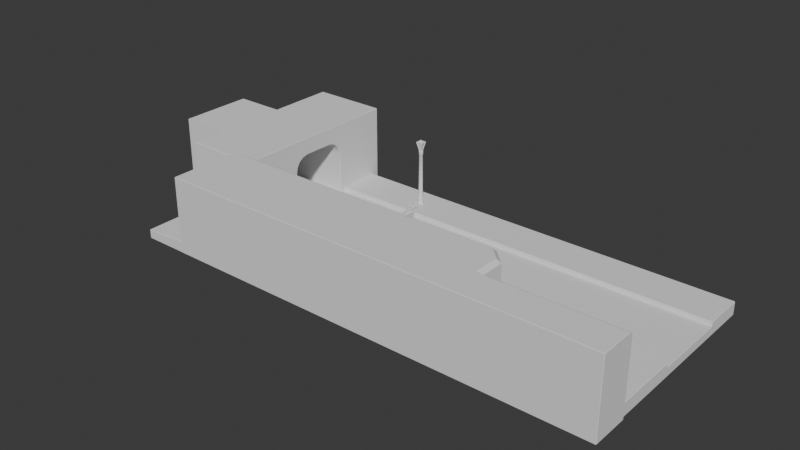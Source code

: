 # Source: Back_Alley_Blend.blend  (saved by Blender 4.4.32; exported with 4.5.12 LTS)
import bpy
from mathutils import Matrix  # noqa: F401  (used for matrix-valued properties, if any)

bpy.ops.wm.read_factory_settings(use_empty=True)
scene = bpy.context.scene
scene.name = 'Scene'

# ---- collections
col_collection = bpy.data.collections.new('Collection'); scene.collection.children.link(col_collection)
col_cutters = bpy.data.collections.new('Cutters'); scene.collection.children.link(col_cutters)
col_cutters.hide_render = True

# ---- node groups
ng_smooth_by_angle = bpy.data.node_groups.new('Smooth by Angle', 'GeometryNodeTree')
_s = ng_smooth_by_angle.interface.new_socket(name='Mesh', in_out='OUTPUT', socket_type='NodeSocketGeometry')
_s = ng_smooth_by_angle.interface.new_socket(name='Mesh', in_out='INPUT', socket_type='NodeSocketGeometry')
_s = ng_smooth_by_angle.interface.new_socket(name='Angle', in_out='INPUT', socket_type='NodeSocketFloat')
_s.subtype = 'ANGLE'
_s.default_value = 0.5236
_s.min_value = 0.0
_s.max_value = 3.142
_s.description = 'Maximum face angle for smooth edges'
_s = ng_smooth_by_angle.interface.new_socket(name='Ignore Sharpness', in_out='INPUT', socket_type='NodeSocketBool')
_s.force_non_field = True
ng_smooth_by_angle.description = 'Set the sharpness of mesh edges based on the angle between the neighboring faces'
_N = ng_smooth_by_angle.nodes; _L = ng_smooth_by_angle.links
n0 = _N.new('GeometryNodeSetShadeSmooth'); n0.name = 'Set Shade Smooth'; n0.location = (120, -80)
n0.domain = 'EDGE'
n1 = _N.new('GeometryNodeSetShadeSmooth'); n1.name = 'Set Shade Smooth.001'; n1.location = (300, -80)
n2 = _N.new('NodeGroupOutput'); n2.name = 'Group Output'; n2.location = (480, -80)
n3 = _N.new('GeometryNodeInputMeshEdgeAngle'); n3.name = 'Edge Angle'; n3.location = (-440, -240)
n4 = _N.new('NodeGroupInput'); n4.name = 'Group Input'; n4.location = (-80, -80)
n5 = _N.new('GeometryNodeInputEdgeSmooth'); n5.name = 'Is Edge Smooth'; n5.location = (-260, -120)
n6 = _N.new('GeometryNodeInputShadeSmooth'); n6.name = 'Is Shade Smooth'; n6.location = (-440, -397)
n7 = _N.new('FunctionNodeCompare'); n7.name = 'Compare'; n7.location = (-260, -260)
n7.operation = 'LESS_EQUAL'
n7.inputs[6].default_value = (0.0, 0.0, 0.0, 0.0)
n7.inputs[7].default_value = (0.0, 0.0, 0.0, 0.0)
n8 = _N.new('FunctionNodeBooleanMath'); n8.name = 'Boolean Math.001'; n8.location = (-80, -260)
n9 = _N.new('NodeGroupInput'); n9.name = 'Group Input.001'; n9.location = (-440, -329)
n10 = _N.new('NodeGroupInput'); n10.name = 'Group Input.002'; n10.location = (-259, -189)
n11 = _N.new('FunctionNodeBooleanMath'); n11.name = 'Boolean Math'; n11.location = (-80, -149)
n11.operation = 'OR'
n12 = _N.new('FunctionNodeBooleanMath'); n12.name = 'Boolean Math.002'; n12.location = (-260, -380)
n12.operation = 'OR'
n13 = _N.new('NodeGroupInput'); n13.name = 'Group Input.003'; n13.location = (-440, -460)
_L.new(n3.outputs[0], n7.inputs[0])
_L.new(n1.outputs[0], n2.inputs[0])
_L.new(n9.outputs[1], n7.inputs[1])
_L.new(n7.outputs[0], n8.inputs[0])
_L.new(n4.outputs[0], n0.inputs[0])
_L.new(n0.outputs[0], n1.inputs[0])
_L.new(n8.outputs[0], n0.inputs[2])
_L.new(n10.outputs[2], n11.inputs[1])
_L.new(n5.outputs[0], n11.inputs[0])
_L.new(n11.outputs[0], n0.inputs[1])
_L.new(n13.outputs[2], n12.inputs[1])
_L.new(n6.outputs[0], n12.inputs[0])
_L.new(n12.outputs[0], n8.inputs[1])
n2.is_active_output = True

# ---- world
world_world = bpy.data.worlds.new('World'); scene.world = world_world
world_world.use_nodes = True; world_world.node_tree.nodes.clear()
_N = world_world.node_tree.nodes; _L = world_world.node_tree.links
n0 = _N.new('ShaderNodeOutputWorld'); n0.name = 'World Output'; n0.location = (300, 300)
n1 = _N.new('ShaderNodeBackground'); n1.name = 'Background'; n1.location = (10, 300)
n1.inputs[0].default_value = (0.05088, 0.05088, 0.05088, 1.0)
_L.new(n1.outputs[0], n0.inputs[0])
n0.is_active_output = True
world_world.color = (0.05088, 0.05088, 0.05088)
world_world.sun_shadow_jitter_overblur = 0.0

# ---- meshes
me_cube_001 = bpy.data.meshes.new('Cube.001')
me_cube_001.from_pydata([(-7.259, -1.0, 0.1228), (-7.259, -1.0, -0.1228), (-7.259, 1.0, 0.1228), (-7.259, 1.0, -0.1228), (5.568, -1.0, 0.1228), (5.568, -1.0, -0.1228), (5.568, 1.0, 0.1228), (5.568, 1.0, -0.1228), (-7.259, -3.808, 0.1228), (-7.259, -3.808, -0.1228), (-7.259, 2.117, -0.1228), (-7.259, 2.117, 0.1228), (5.568, 2.117, 0.1228), (5.568, 2.117, -0.1228), (5.568, -3.808, -0.1228), (5.568, -3.808, 0.1228), (5.568, 1.0, 0.231), (-5.568, 1.0, 0.231), (-5.568, -1.0, 0.231), (5.568, -1.0, 0.231), (5.568, 2.117, 0.231), (-5.568, 2.117, 0.231), (-5.568, -3.808, 0.231), (5.568, -3.808, 0.231)], [], [(0, 2, 3, 1), (0, 18, 19, 4), (6, 4, 5, 7), (1, 9, 8, 0), (2, 0, 4, 6), (7, 5, 1, 3), (11, 12, 13, 10), (15, 8, 9, 14), (7, 13, 12, 6), (12, 20, 16, 6), (5, 14, 9, 1), (4, 15, 14, 5), (3, 10, 13, 7), (2, 11, 10, 3), (18, 22, 23, 19), (16, 20, 21, 17), (6, 16, 17, 2), (4, 19, 23, 15), (8, 22, 18, 0), (15, 23, 22, 8), (2, 17, 21, 11), (11, 21, 20, 12)])
me_cube_001.polygons.foreach_set('use_smooth', [True] * 22)
_k = set([(0, 2), (0, 4), (0, 18), (1, 3), (1, 9), (2, 6), (2, 17), (3, 10), (4, 6), (4, 19), (5, 7), (5, 14), (6, 16), (7, 13), (8, 9), (8, 22), (9, 14), (10, 11), (10, 13), (11, 21), (12, 13), (12, 20), (14, 15), (15, 23), (16, 17), (16, 20), (17, 21), (18, 19), (18, 22), (19, 23), (20, 21), (22, 23)])
me_cube_001.attributes.new('sharp_edge', 'BOOLEAN', 'EDGE').data.foreach_set('value', [ (min(e.vertices), max(e.vertices)) in _k for e in me_cube_001.edges])
_k = {(0, 2): 1.0, (1, 3): 1.0, (2, 6): 1.0, (4, 6): 1.0, (5, 7): 1.0, (0, 4): 1.0, (8, 9): 1.0, (10, 11): 1.0, (10, 13): 1.0, (12, 13): 1.0, (14, 15): 1.0, (9, 14): 1.0, (1, 9): 1.0, (7, 13): 1.0, (5, 14): 1.0, (3, 10): 1.0, (16, 17): 1.0, (18, 19): 1.0, (20, 21): 1.0, (22, 23): 1.0, (18, 22): 1.0, (19, 23): 1.0, (16, 20): 1.0, (17, 21): 1.0, (6, 16): 1.0, (12, 20): 1.0, (4, 19): 1.0, (0, 18): 1.0, (2, 17): 1.0, (15, 23): 1.0, (8, 22): 1.0, (11, 21): 1.0}
me_cube_001.attributes.new('crease_edge', 'FLOAT', 'EDGE').data.foreach_set('value', [_k.get((min(e.vertices), max(e.vertices)), 0.0) for e in me_cube_001.edges])
_uv = me_cube_001.uv_layers.new(name='UVMap')
_uv.uv.foreach_set('vector', [0.9465, 0.6437, 0.9465, 0.7895, 0.9644, 0.7895, 0.9644, 0.6437, 0.9849, 0.002394, 0.977, 0.1257, 0.977, 0.9375, 0.9849, 0.9375, 0.9544, 0.08381, 0.9544, 0.2296, 0.9723, 0.2296, 0.9723, 0.08381, 0.9644, 0.6437, 0.9644, 0.4391, 0.9465, 0.4391, 0.9465, 0.6437, 0.6485, 0.9372, 0.7943, 0.9372, 0.7943, 0.002394, 0.6485, 0.002394, 0.08381, 0.9375, 0.2296, 0.9375, 0.2296, 0.002394, 0.08381, 0.002394, 0.8932, 0.002394, 0.8932, 0.9375, 0.9111, 0.9375, 0.9111, 0.002394, 0.9238, 0.002394, 0.9238, 0.9375, 0.9417, 0.9375, 0.9417, 0.002394, 0.9723, 0.08381, 0.9723, 0.002394, 0.9544, 0.002394, 0.9544, 0.08381, 0.9544, 0.002394, 0.9465, 0.002394, 0.9465, 0.08381, 0.9544, 0.08381, 0.2296, 0.9375, 0.4343, 0.9375, 0.4343, 0.002394, 0.2296, 0.002394, 0.9544, 0.2296, 0.9544, 0.4343, 0.9723, 0.4343, 0.9723, 0.2296, 0.08381, 0.002394, 0.002394, 0.002394, 0.002394, 0.9375, 0.08381, 0.9375, 0.9465, 0.7895, 0.9465, 0.871, 0.9644, 0.871, 0.9644, 0.7895, 0.4391, 0.8139, 0.6437, 0.8139, 0.6437, 0.002394, 0.4391, 0.002394, 0.8805, 0.002394, 0.7991, 0.002394, 0.7991, 0.8139, 0.8805, 0.8139, 0.9976, 0.002394, 0.9897, 0.002394, 0.9897, 0.8141, 0.9976, 0.9375, 0.9544, 0.2296, 0.9465, 0.2296, 0.9465, 0.4343, 0.9544, 0.4343, 0.6437, 0.9374, 0.6437, 0.8139, 0.4391, 0.8139, 0.4391, 0.9374, 0.9238, 0.002394, 0.9159, 0.002394, 0.9159, 0.8141, 0.9238, 0.9375, 0.8805, 0.9374, 0.8805, 0.8139, 0.7991, 0.8139, 0.7991, 0.9374, 0.8932, 0.002394, 0.8853, 0.1257, 0.8853, 0.9375, 0.8932, 0.9375])
me_cube_001.update()
me_cube_003 = bpy.data.meshes.new('Cube.003')
me_cube_003.from_pydata([(-5.739, -4.065, 0.09749), (-5.739, -4.065, 2.097), (-5.739, -2.065, 0.09749), (5.739, -4.065, 0.09749), (5.739, -4.065, 2.097), (5.739, -3.072, 0.09749), (2.395, -3.072, 0.09749), (2.029, -2.065, 0.09749), (2.395, -2.43, 0.09749), (-5.739, -2.162, 2.097), (-5.739, -2.065, 2.0), (2.297, -3.169, 2.097), (2.395, -3.072, 2.0), (5.739, -3.072, 2.0), (5.739, -3.169, 2.097), (2.297, -2.47, 2.097), (2.395, -2.43, 2.0), (1.989, -2.162, 2.097), (2.029, -2.065, 2.0)], [], [(2, 10, 18, 7), (2, 7, 8, 6, 5, 3, 0), (3, 4, 1, 0), (6, 12, 13, 5), (5, 13, 14, 4, 3), (16, 8, 7, 18), (12, 6, 8, 16), (0, 1, 9, 10, 2), (11, 14, 13, 12), (17, 15, 16, 18), (12, 16, 15, 11), (18, 10, 9, 17), (14, 11, 15, 17, 9, 1, 4)])
me_cube_003.polygons.foreach_set('use_smooth', [True] * 13)
_k = set([(0, 1), (0, 2), (0, 3), (1, 4), (1, 9), (2, 7), (2, 10), (3, 4), (3, 5), (4, 14), (5, 6), (5, 13), (6, 8), (6, 12), (7, 8), (7, 18), (8, 16), (9, 10), (9, 17), (10, 18), (11, 12), (11, 14), (11, 15), (12, 13), (12, 16), (13, 14), (15, 16), (15, 17), (16, 18), (17, 18)])
me_cube_003.attributes.new('sharp_edge', 'BOOLEAN', 'EDGE').data.foreach_set('value', [ (min(e.vertices), max(e.vertices)) in _k for e in me_cube_003.edges])
_k = {(0, 2): 1.0, (0, 1): 1.0, (3, 4): 1.0, (0, 3): 1.0, (1, 4): 1.0, (5, 6): 1.0, (3, 5): 1.0, (7, 8): 1.0, (6, 8): 1.0, (2, 7): 1.0, (11, 12): 1.0, (11, 14): 1.0, (13, 14): 1.0, (12, 13): 1.0, (17, 18): 1.0, (15, 17): 1.0, (15, 16): 1.0, (16, 18): 1.0, (12, 16): 1.0, (11, 15): 1.0, (10, 18): 1.0, (9, 10): 1.0, (9, 17): 1.0, (4, 14): 1.0, (1, 9): 1.0, (2, 10): 1.0, (7, 18): 1.0, (6, 12): 1.0, (5, 13): 1.0, (8, 16): 1.0}
me_cube_003.attributes.new('crease_edge', 'FLOAT', 'EDGE').data.foreach_set('value', [_k.get((min(e.vertices), max(e.vertices)), 0.0) for e in me_cube_003.edges])
_uv = me_cube_003.uv_layers.new(name='UVMap')
_uv.uv.foreach_set('vector', [0.375, 0.25, 0.6128, 0.25, 0.6128, 0.4192, 0.375, 0.4192, 0.125, 0.5, 0.2942, 0.5, 0.3022, 0.5457, 0.3022, 0.6259, 0.375, 0.6259, 0.375, 0.75, 0.125, 0.75, 0.375, 0.75, 0.625, 0.75, 0.625, 1.0, 0.375, 1.0, 0.0, 0.0, 0.0, 0.0, 0.0, 0.0, 0.0, 0.0, 0.375, 0.6259, 0.6128, 0.6259, 0.625, 0.6381, 0.625, 0.75, 0.375, 0.75, 0.6128, 0.4272, 0.375, 0.4272, 0.375, 0.4192, 0.6128, 0.4192, 0.0, 0.0, 0.0, 0.0, 0.0, 0.0, 0.0, 0.0, 0.375, 0.0, 0.625, 0.0, 0.625, 0.2378, 0.6128, 0.25, 0.375, 0.25, 0.7, 0.6381, 0.625, 0.6381, 0.625, 0.6259, 0.6978, 0.6259, 0.7067, 0.5122, 0.7, 0.5507, 0.6978, 0.5457, 0.7058, 0.5, 0.6978, 0.6259, 0.6978, 0.5457, 0.7, 0.5507, 0.7, 0.6381, 0.7058, 0.5, 0.875, 0.5, 0.875, 0.5122, 0.7067, 0.5122, 0.625, 0.6381, 0.7, 0.6381, 0.7, 0.5507, 0.7067, 0.5122, 0.875, 0.5122, 0.875, 0.75, 0.625, 0.75])
me_cube_003.update()
me_cylinder = bpy.data.meshes.new('Cylinder')
me_cylinder.from_pydata([(2.884, -2.366, 0.2297), (2.884, -2.326, 0.744), (2.98, -2.392, 0.2297), (3.0, -2.357, 0.744), (3.049, -2.462, 0.2297), (3.084, -2.442, 0.744), (3.075, -2.557, 0.2297), (3.115, -2.557, 0.744), (3.049, -2.652, 0.2297), (3.084, -2.672, 0.744), (2.98, -2.722, 0.2297), (3.0, -2.757, 0.744), (2.884, -2.747, 0.2297), (2.884, -2.787, 0.744), (2.789, -2.722, 0.2297), (2.769, -2.757, 0.744), (2.719, -2.652, 0.2297), (2.685, -2.672, 0.744), (2.694, -2.557, 0.2297), (2.654, -2.557, 0.744), (2.719, -2.462, 0.2297), (2.685, -2.442, 0.744), (2.789, -2.392, 0.2297), (2.769, -2.357, 0.744), (3.013, -2.334, 0.744), (2.884, -2.3, 0.744), (3.107, -2.428, 0.744), (3.141, -2.557, 0.744), (3.107, -2.685, 0.744), (3.013, -2.78, 0.744), (2.884, -2.814, 0.744), (2.756, -2.78, 0.744), (2.662, -2.685, 0.744), (2.627, -2.557, 0.744), (2.662, -2.428, 0.744), (2.756, -2.334, 0.744), (2.966, -2.415, 0.2499), (2.884, -2.393, 0.2499), (3.026, -2.475, 0.2499), (3.048, -2.557, 0.2499), (3.026, -2.639, 0.2499), (2.966, -2.698, 0.2499), (2.884, -2.72, 0.2499), (2.803, -2.698, 0.2499), (2.743, -2.639, 0.2499), (2.721, -2.557, 0.2499), (2.743, -2.475, 0.2499), (2.803, -2.415, 0.2499)], [], [(0, 25, 24, 2), (2, 24, 26, 4), (4, 26, 27, 6), (6, 27, 28, 8), (8, 28, 29, 10), (10, 29, 30, 12), (12, 30, 31, 14), (14, 31, 32, 16), (16, 32, 33, 18), (18, 33, 34, 20), (15, 13, 42, 43), (20, 34, 35, 22), (22, 35, 25, 0), (0, 2, 4, 6, 8, 10, 12, 14, 16, 18, 20, 22), (1, 3, 24, 25), (3, 5, 26, 24), (5, 7, 27, 26), (7, 9, 28, 27), (9, 11, 29, 28), (11, 13, 30, 29), (13, 15, 31, 30), (15, 17, 32, 31), (17, 19, 33, 32), (19, 21, 34, 33), (21, 23, 35, 34), (23, 1, 25, 35), (36, 37, 47, 46, 45, 44, 43, 42, 41, 40, 39, 38), (9, 7, 39, 40), (23, 21, 46, 47), (3, 1, 37, 36), (17, 15, 43, 44), (11, 9, 40, 41), (1, 23, 47, 37), (5, 3, 36, 38), (19, 17, 44, 45), (13, 11, 41, 42), (7, 5, 38, 39), (21, 19, 45, 46)])
_uv = me_cylinder.uv_layers.new(name='UVMap')
_uv.uv.foreach_set('vector', [1.0, 0.5, 1.0, 1.0, 0.9167, 1.0, 0.9167, 0.5, 0.9167, 0.5, 0.9167, 1.0, 0.8333, 1.0, 0.8333, 0.5, 0.8333, 0.5, 0.8333, 1.0, 0.75, 1.0, 0.75, 0.5, 0.75, 0.5, 0.75, 1.0, 0.6667, 1.0, 0.6667, 0.5, 0.6667, 0.5, 0.6667, 1.0, 0.5833, 1.0, 0.5833, 0.5, 0.5833, 0.5, 0.5833, 1.0, 0.5, 1.0, 0.5, 0.5, 0.5, 0.5, 0.5, 1.0, 0.4167, 1.0, 0.4167, 0.5, 0.4167, 0.5, 0.4167, 1.0, 0.3333, 1.0, 0.3333, 0.5, 0.3333, 0.5, 0.3333, 1.0, 0.25, 1.0, 0.25, 0.5, 0.25, 0.5, 0.25, 1.0, 0.1667, 1.0, 0.1667, 0.5, 0.1424, 0.06364, 0.25, 0.0348, 0.25, 0.0348, 0.1424, 0.06364, 0.1667, 0.5, 0.1667, 1.0, 0.08333, 1.0, 0.08333, 0.5, 0.08333, 0.5, 0.08333, 1.0, 7.451e-08, 1.0, 7.451e-08, 0.5, 0.75, 0.49, 0.87, 0.4578, 0.9578, 0.37, 0.99, 0.25, 0.9578, 0.13, 0.87, 0.04215, 0.75, 0.01, 0.63, 0.04215, 0.5422, 0.13, 0.51, 0.25, 0.5422, 0.37, 0.63, 0.4578, 0.25, 0.4652, 0.3576, 0.4364, 0.37, 0.4578, 0.25, 0.49, 0.3576, 0.4364, 0.4364, 0.3576, 0.4578, 0.37, 0.37, 0.4578, 0.4364, 0.3576, 0.4652, 0.25, 0.49, 0.25, 0.4578, 0.37, 0.4652, 0.25, 0.4364, 0.1424, 0.4578, 0.13, 0.49, 0.25, 0.4364, 0.1424, 0.3576, 0.06364, 0.37, 0.04215, 0.4578, 0.13, 0.3576, 0.06364, 0.25, 0.0348, 0.25, 0.01, 0.37, 0.04215, 0.25, 0.0348, 0.1424, 0.06364, 0.13, 0.04215, 0.25, 0.01, 0.1424, 0.06364, 0.06364, 0.1424, 0.04215, 0.13, 0.13, 0.04215, 0.06364, 0.1424, 0.0348, 0.25, 0.01, 0.25, 0.04215, 0.13, 0.0348, 0.25, 0.06364, 0.3576, 0.04215, 0.37, 0.01, 0.25, 0.06364, 0.3576, 0.1424, 0.4364, 0.13, 0.4578, 0.04215, 0.37, 0.1424, 0.4364, 0.25, 0.4652, 0.25, 0.49, 0.13, 0.4578, 0.3576, 0.4364, 0.25, 0.4652, 0.1424, 0.4364, 0.06364, 0.3576, 0.0348, 0.25, 0.06364, 0.1424, 0.1424, 0.06364, 0.25, 0.0348, 0.3576, 0.06364, 0.4364, 0.1424, 0.4652, 0.25, 0.4364, 0.3576, 0.4364, 0.1424, 0.4652, 0.25, 0.4652, 0.25, 0.4364, 0.1424, 0.1424, 0.4364, 0.06364, 0.3576, 0.06364, 0.3576, 0.1424, 0.4364, 0.3576, 0.4364, 0.25, 0.4652, 0.25, 0.4652, 0.3576, 0.4364, 0.06364, 0.1424, 0.1424, 0.06364, 0.1424, 0.06364, 0.06364, 0.1424, 0.3576, 0.06364, 0.4364, 0.1424, 0.4364, 0.1424, 0.3576, 0.06364, 0.25, 0.4652, 0.1424, 0.4364, 0.1424, 0.4364, 0.25, 0.4652, 0.4364, 0.3576, 0.3576, 0.4364, 0.3576, 0.4364, 0.4364, 0.3576, 0.0348, 0.25, 0.06364, 0.1424, 0.06364, 0.1424, 0.0348, 0.25, 0.25, 0.0348, 0.3576, 0.06364, 0.3576, 0.06364, 0.25, 0.0348, 0.4652, 0.25, 0.4364, 0.3576, 0.4364, 0.3576, 0.4652, 0.25, 0.06364, 0.3576, 0.0348, 0.25, 0.0348, 0.25, 0.06364, 0.3576])
me_cylinder.update()
me_cylinder_001 = bpy.data.meshes.new('Cylinder.001')
me_cylinder_001.from_pydata([(2.884, -2.308, 0.7497), (2.884, -2.308, 0.779), (3.009, -2.341, 0.7497), (3.009, -2.341, 0.779), (3.1, -2.433, 0.7497), (3.1, -2.433, 0.779), (3.133, -2.557, 0.7497), (3.133, -2.557, 0.779), (3.1, -2.682, 0.7497), (3.1, -2.682, 0.779), (3.009, -2.773, 0.7497), (3.009, -2.773, 0.779), (2.884, -2.806, 0.7497), (2.884, -2.806, 0.779), (2.76, -2.773, 0.7497), (2.76, -2.773, 0.779), (2.669, -2.682, 0.7497), (2.669, -2.682, 0.779), (2.635, -2.557, 0.7497), (2.635, -2.557, 0.779), (2.669, -2.433, 0.7497), (2.669, -2.433, 0.779), (2.76, -2.341, 0.7497), (2.76, -2.341, 0.779), (2.896, -2.537, 0.8087), (2.884, -2.533, 0.8087), (2.905, -2.545, 0.8087), (2.908, -2.557, 0.8087), (2.905, -2.569, 0.8087), (2.896, -2.578, 0.8087), (2.884, -2.581, 0.8087), (2.873, -2.578, 0.8087), (2.864, -2.569, 0.8087), (2.861, -2.557, 0.8087), (2.864, -2.545, 0.8087), (2.873, -2.537, 0.8087), (2.974, -2.402, 0.8087), (2.884, -2.378, 0.8087), (3.039, -2.468, 0.8087), (3.063, -2.557, 0.8087), (3.039, -2.646, 0.8087), (2.974, -2.712, 0.8087), (2.884, -2.736, 0.8087), (2.795, -2.712, 0.8087), (2.73, -2.646, 0.8087), (2.706, -2.557, 0.8087), (2.73, -2.468, 0.8087), (2.795, -2.402, 0.8087)], [], [(0, 1, 3, 2), (2, 3, 5, 4), (4, 5, 7, 6), (6, 7, 9, 8), (8, 9, 11, 10), (10, 11, 13, 12), (12, 13, 15, 14), (14, 15, 17, 16), (16, 17, 19, 18), (18, 19, 21, 20), (5, 3, 36, 38), (20, 21, 23, 22), (22, 23, 1, 0), (0, 2, 4, 6, 8, 10, 12, 14, 16, 18, 20, 22), (24, 25, 35, 34, 33, 32, 31, 30, 29, 28, 27, 26), (21, 19, 45, 46), (19, 17, 44, 45), (17, 15, 43, 44), (15, 13, 42, 43), (13, 11, 41, 42), (11, 9, 40, 41), (9, 7, 39, 40), (1, 23, 47, 37), (3, 1, 37, 36), (7, 5, 38, 39), (23, 21, 46, 47), (25, 24, 36, 37), (24, 26, 38, 36), (26, 27, 39, 38), (27, 28, 40, 39), (28, 29, 41, 40), (29, 30, 42, 41), (30, 31, 43, 42), (31, 32, 44, 43), (32, 33, 45, 44), (33, 34, 46, 45), (34, 35, 47, 46), (35, 25, 37, 47)])
_uv = me_cylinder_001.uv_layers.new(name='UVMap')
_uv.uv.foreach_set('vector', [1.0, 0.5, 1.0, 1.0, 0.9167, 1.0, 0.9167, 0.5, 0.9167, 0.5, 0.9167, 1.0, 0.8333, 1.0, 0.8333, 0.5, 0.8333, 0.5, 0.8333, 1.0, 0.75, 1.0, 0.75, 0.5, 0.75, 0.5, 0.75, 1.0, 0.6667, 1.0, 0.6667, 0.5, 0.6667, 0.5, 0.6667, 1.0, 0.5833, 1.0, 0.5833, 0.5, 0.5833, 0.5, 0.5833, 1.0, 0.5, 1.0, 0.5, 0.5, 0.5, 0.5, 0.5, 1.0, 0.4167, 1.0, 0.4167, 0.5, 0.4167, 0.5, 0.4167, 1.0, 0.3333, 1.0, 0.3333, 0.5, 0.3333, 0.5, 0.3333, 1.0, 0.25, 1.0, 0.25, 0.5, 0.25, 0.5, 0.25, 1.0, 0.1667, 1.0, 0.1667, 0.5, 0.8333, 1.0, 0.9167, 1.0, 0.9167, 1.0, 0.8333, 1.0, 0.1667, 0.5, 0.1667, 1.0, 0.08333, 1.0, 0.08333, 0.5, 0.08333, 0.5, 0.08333, 1.0, 7.451e-08, 1.0, 7.451e-08, 0.5, 0.75, 0.49, 0.87, 0.4578, 0.9578, 0.37, 0.99, 0.25, 0.9578, 0.13, 0.87, 0.04215, 0.75, 0.01, 0.63, 0.04215, 0.5422, 0.13, 0.51, 0.25, 0.5422, 0.37, 0.63, 0.4578, 0.2659, 0.2775, 0.25, 0.2818, 0.2341, 0.2775, 0.2225, 0.2659, 0.2182, 0.25, 0.2225, 0.2341, 0.2341, 0.2225, 0.25, 0.2182, 0.2659, 0.2225, 0.2775, 0.2341, 0.2818, 0.25, 0.2775, 0.2659, 0.1667, 1.0, 0.25, 1.0, 0.25, 1.0, 0.1667, 1.0, 0.25, 1.0, 0.3333, 1.0, 0.3333, 1.0, 0.25, 1.0, 0.3333, 1.0, 0.4167, 1.0, 0.4167, 1.0, 0.3333, 1.0, 0.4167, 1.0, 0.5, 1.0, 0.5, 1.0, 0.4167, 1.0, 0.5, 1.0, 0.5833, 1.0, 0.5833, 1.0, 0.5, 1.0, 0.5833, 1.0, 0.6667, 1.0, 0.6667, 1.0, 0.5833, 1.0, 0.6667, 1.0, 0.75, 1.0, 0.75, 1.0, 0.6667, 1.0, 7.451e-08, 1.0, 0.08333, 1.0, 0.08333, 1.0, 7.451e-08, 1.0, 0.9167, 1.0, 1.0, 1.0, 1.0, 1.0, 0.9167, 1.0, 0.75, 1.0, 0.8333, 1.0, 0.8333, 1.0, 0.75, 1.0, 0.08333, 1.0, 0.1667, 1.0, 0.1667, 1.0, 0.08333, 1.0, 0.25, 0.2818, 0.2659, 0.2775, 0.37, 0.4578, 0.25, 0.49, 0.2659, 0.2775, 0.2775, 0.2659, 0.4578, 0.37, 0.37, 0.4578, 0.2775, 0.2659, 0.2818, 0.25, 0.49, 0.25, 0.4578, 0.37, 0.2818, 0.25, 0.2775, 0.2341, 0.4578, 0.13, 0.49, 0.25, 0.2775, 0.2341, 0.2659, 0.2225, 0.37, 0.04215, 0.4578, 0.13, 0.2659, 0.2225, 0.25, 0.2182, 0.25, 0.01, 0.37, 0.04215, 0.25, 0.2182, 0.2341, 0.2225, 0.13, 0.04215, 0.25, 0.01, 0.2341, 0.2225, 0.2225, 0.2341, 0.04215, 0.13, 0.13, 0.04215, 0.2225, 0.2341, 0.2182, 0.25, 0.01, 0.25, 0.04215, 0.13, 0.2182, 0.25, 0.2225, 0.2659, 0.04215, 0.37, 0.01, 0.25, 0.2225, 0.2659, 0.2341, 0.2775, 0.13, 0.4578, 0.04215, 0.37, 0.2341, 0.2775, 0.25, 0.2818, 0.25, 0.49, 0.13, 0.4578])
me_cylinder_001.update()
me_cube_002 = bpy.data.meshes.new('Cube.002')
me_cube_002.from_pydata([(-7.036, -2.339, 0.07975), (-7.036, -2.339, 2.08), (-7.036, 2.339, 0.07975), (-7.036, 2.339, 2.08), (-5.036, -2.339, 0.07975), (-5.036, -2.339, 2.08), (-5.036, 2.339, 0.07975), (-5.036, 2.339, 2.08)], [], [(0, 1, 3, 2), (2, 3, 7, 6), (6, 7, 5, 4), (4, 5, 1, 0), (2, 6, 4, 0), (7, 3, 1, 5)])
me_cube_002.polygons.foreach_set('use_smooth', [True] * 6)
_k = set([(0, 1), (0, 2), (0, 4), (1, 3), (1, 5), (2, 3), (2, 6), (3, 7), (4, 5), (4, 6), (5, 7), (6, 7)])
me_cube_002.attributes.new('sharp_edge', 'BOOLEAN', 'EDGE').data.foreach_set('value', [ (min(e.vertices), max(e.vertices)) in _k for e in me_cube_002.edges])
_k = {(0, 2): 1.0, (0, 1): 1.0, (1, 3): 1.0, (2, 3): 1.0, (2, 6): 1.0, (3, 7): 1.0, (6, 7): 1.0, (4, 6): 1.0, (5, 7): 1.0, (4, 5): 1.0, (0, 4): 1.0, (1, 5): 1.0}
me_cube_002.attributes.new('crease_edge', 'FLOAT', 'EDGE').data.foreach_set('value', [_k.get((min(e.vertices), max(e.vertices)), 0.0) for e in me_cube_002.edges])
_uv = me_cube_002.uv_layers.new(name='UVMap')
_uv.uv.foreach_set('vector', [0.375, 0.0, 0.625, 0.0, 0.625, 0.25, 0.375, 0.25, 0.375, 0.25, 0.625, 0.25, 0.625, 0.5, 0.375, 0.5, 0.375, 0.5, 0.625, 0.5, 0.625, 0.75, 0.375, 0.75, 0.375, 0.75, 0.625, 0.75, 0.625, 1.0, 0.375, 1.0, 0.125, 0.5, 0.375, 0.5, 0.375, 0.75, 0.125, 0.75, 0.625, 0.5, 0.875, 0.5, 0.875, 0.75, 0.625, 0.75])
me_cube_002.update()
me_cylinder_002 = bpy.data.meshes.new('Cylinder.002')
me_cylinder_002.from_pydata([(-1.002, -0.9975, 1.699), (-1.002, -2.196, 1.699), (-0.9868, -0.9975, 1.695), (-0.9868, -2.196, 1.695), (-0.9759, -0.9975, 1.684), (-0.9759, -2.196, 1.684), (-0.9719, -0.9975, 1.669), (-0.9719, -2.196, 1.669), (-0.9759, -0.9975, 1.654), (-0.9759, -2.196, 1.654), (-0.9868, -0.9975, 1.643), (-0.9868, -2.196, 1.643), (-1.002, -0.9975, 1.639), (-1.002, -2.196, 1.639), (-1.017, -0.9975, 1.643), (-1.017, -2.196, 1.643), (-1.028, -0.9975, 1.654), (-1.028, -2.196, 1.654), (-1.032, -0.9975, 1.669), (-1.032, -2.196, 1.669), (-1.028, -0.9975, 1.684), (-1.028, -2.196, 1.684), (-1.017, -0.9975, 1.695), (-1.017, -2.196, 1.695), (-1.002, -0.9865, 1.711), (-0.9809, -0.9865, 1.705), (-0.9656, -0.9865, 1.69), (-0.96, -0.9865, 1.669), (-0.9656, -0.9865, 1.648), (-0.9809, -0.9865, 1.633), (-1.002, -0.9865, 1.627), (-1.023, -0.9865, 1.633), (-1.038, -0.9865, 1.648), (-1.043, -0.9865, 1.669), (-1.038, -0.9865, 1.69), (-1.023, -0.9865, 1.705), (-1.002, -0.9594, 1.711), (-0.9809, -0.9594, 1.705), (-0.9656, -0.9594, 1.69), (-0.96, -0.9594, 1.669), (-0.9656, -0.9594, 1.648), (-0.9809, -0.9594, 1.633), (-1.002, -0.9594, 1.627), (-1.023, -0.9594, 1.633), (-1.038, -0.9594, 1.648), (-1.043, -0.9594, 1.669), (-1.038, -0.9594, 1.69), (-1.023, -0.9594, 1.705), (-1.002, -0.9391, 1.694), (-0.9891, -0.9391, 1.691), (-0.9798, -0.9391, 1.682), (-0.9764, -0.9391, 1.669), (-0.9798, -0.9391, 1.656), (-0.9891, -0.9391, 1.647), (-1.002, -0.9391, 1.644), (-1.014, -0.9391, 1.647), (-1.024, -0.9391, 1.656), (-1.027, -0.9391, 1.669), (-1.024, -0.9391, 1.682), (-1.014, -0.9391, 1.691)], [], [(0, 1, 3, 2), (2, 3, 5, 4), (4, 5, 7, 6), (6, 7, 9, 8), (8, 9, 11, 10), (10, 11, 13, 12), (12, 13, 15, 14), (14, 15, 17, 16), (16, 17, 19, 18), (18, 19, 21, 20), (3, 1, 23, 21, 19, 17, 15, 13, 11, 9, 7, 5), (20, 21, 23, 22), (22, 23, 1, 0), (20, 22, 35, 34), (26, 27, 39, 38), (2, 4, 26, 25), (18, 20, 34, 33), (16, 18, 33, 32), (14, 16, 32, 31), (12, 14, 31, 30), (10, 12, 30, 29), (8, 10, 29, 28), (6, 8, 28, 27), (22, 0, 24, 35), (0, 2, 25, 24), (4, 6, 27, 26), (41, 42, 54, 53), (33, 34, 46, 45), (30, 31, 43, 42), (27, 28, 40, 39), (34, 35, 47, 46), (24, 25, 37, 36), (31, 32, 44, 43), (28, 29, 41, 40), (35, 24, 36, 47), (25, 26, 38, 37), (32, 33, 45, 44), (29, 30, 42, 41), (48, 49, 50, 51, 52, 53, 54, 55, 56, 57, 58, 59), (38, 39, 51, 50), (45, 46, 58, 57), (42, 43, 55, 54), (39, 40, 52, 51), (46, 47, 59, 58), (36, 37, 49, 48), (43, 44, 56, 55), (40, 41, 53, 52), (47, 36, 48, 59), (37, 38, 50, 49), (44, 45, 57, 56)])
me_cylinder_002.polygons.foreach_set('use_smooth', [True] * 50)
_k = set([(0, 1), (0, 2), (0, 22), (1, 3), (1, 23), (2, 4), (3, 5), (4, 6), (5, 7), (6, 7), (6, 8), (7, 9), (8, 10), (9, 11), (10, 12), (11, 13), (12, 13), (12, 14), (13, 15), (14, 16), (15, 17), (16, 18), (17, 19), (18, 19), (18, 20), (19, 21), (20, 22), (21, 23), (24, 25), (24, 35), (24, 36), (25, 26), (25, 37), (26, 27), (27, 28), (27, 39), (28, 29), (28, 40), (29, 30), (30, 31), (30, 42), (31, 32), (32, 33), (32, 44), (33, 34), (34, 35), (34, 46), (36, 37), (36, 47), (37, 38), (38, 39), (39, 40), (40, 41), (41, 42), (42, 43), (43, 44), (44, 45), (45, 46), (46, 47)])
me_cylinder_002.attributes.new('sharp_edge', 'BOOLEAN', 'EDGE').data.foreach_set('value', [ (min(e.vertices), max(e.vertices)) in _k for e in me_cylinder_002.edges])
_k = {(0, 2): 1.0, (1, 3): 1.0, (0, 1): 1.0, (2, 4): 1.0, (3, 5): 1.0, (4, 6): 1.0, (5, 7): 1.0, (6, 7): 1.0, (6, 8): 1.0, (7, 9): 1.0, (8, 10): 1.0, (9, 11): 1.0, (10, 12): 1.0, (11, 13): 1.0, (12, 13): 1.0, (12, 14): 1.0, (13, 15): 1.0, (14, 16): 1.0, (15, 17): 1.0, (16, 18): 1.0, (17, 19): 1.0, (18, 19): 1.0, (18, 20): 1.0, (19, 21): 1.0, (20, 22): 1.0, (21, 23): 1.0, (0, 22): 1.0, (1, 23): 1.0, (24, 25): 1.0, (25, 26): 1.0, (26, 27): 1.0, (27, 28): 1.0, (28, 29): 1.0, (29, 30): 1.0, (30, 31): 1.0, (31, 32): 1.0, (32, 33): 1.0, (33, 34): 1.0, (34, 35): 1.0, (24, 35): 1.0, (36, 37): 1.0, (37, 38): 1.0, (38, 39): 1.0, (39, 40): 1.0, (40, 41): 1.0, (41, 42): 1.0, (42, 43): 1.0, (43, 44): 1.0, (44, 45): 1.0, (45, 46): 1.0, (46, 47): 1.0, (36, 47): 1.0, (27, 39): 1.0, (34, 46): 1.0, (30, 42): 1.0, (28, 40): 1.0, (25, 37): 1.0, (24, 36): 1.0, (32, 44): 1.0}
me_cylinder_002.attributes.new('crease_edge', 'FLOAT', 'EDGE').data.foreach_set('value', [_k.get((min(e.vertices), max(e.vertices)), 0.0) for e in me_cylinder_002.edges])
_uv = me_cylinder_002.uv_layers.new(name='UVMap')
_uv.uv.foreach_set('vector', [1.0, 0.5, 1.0, 1.0, 0.9167, 1.0, 0.9167, 0.5, 0.9167, 0.5, 0.9167, 1.0, 0.8333, 1.0, 0.8333, 0.5, 0.8333, 0.5, 0.8333, 1.0, 0.75, 1.0, 0.75, 0.5, 0.75, 0.5, 0.75, 1.0, 0.6667, 1.0, 0.6667, 0.5, 0.6667, 0.5, 0.6667, 1.0, 0.5833, 1.0, 0.5833, 0.5, 0.5833, 0.5, 0.5833, 1.0, 0.5, 1.0, 0.5, 0.5, 0.5, 0.5, 0.5, 1.0, 0.4167, 1.0, 0.4167, 0.5, 0.4167, 0.5, 0.4167, 1.0, 0.3333, 1.0, 0.3333, 0.5, 0.3333, 0.5, 0.3333, 1.0, 0.25, 1.0, 0.25, 0.5, 0.25, 0.5, 0.25, 1.0, 0.1667, 1.0, 0.1667, 0.5, 0.37, 0.4578, 0.25, 0.49, 0.13, 0.4578, 0.04215, 0.37, 0.01, 0.25, 0.04215, 0.13, 0.13, 0.04215, 0.25, 0.01, 0.37, 0.04215, 0.4578, 0.13, 0.49, 0.25, 0.4578, 0.37, 0.1667, 0.5, 0.1667, 1.0, 0.08333, 1.0, 0.08333, 0.5, 0.08333, 0.5, 0.08333, 1.0, 7.451e-08, 1.0, 7.451e-08, 0.5, 0.1667, 0.5, 0.08333, 0.5, 0.08333, 0.5, 0.1667, 0.5, 0.8333, 0.5, 0.75, 0.5, 0.75, 0.5, 0.8333, 0.5, 0.9167, 0.5, 0.8333, 0.5, 0.8333, 0.5, 0.9167, 0.5, 0.25, 0.5, 0.1667, 0.5, 0.1667, 0.5, 0.25, 0.5, 0.3333, 0.5, 0.25, 0.5, 0.25, 0.5, 0.3333, 0.5, 0.4167, 0.5, 0.3333, 0.5, 0.3333, 0.5, 0.4167, 0.5, 0.5, 0.5, 0.4167, 0.5, 0.4167, 0.5, 0.5, 0.5, 0.5833, 0.5, 0.5, 0.5, 0.5, 0.5, 0.5833, 0.5, 0.6667, 0.5, 0.5833, 0.5, 0.5833, 0.5, 0.6667, 0.5, 0.75, 0.5, 0.6667, 0.5, 0.6667, 0.5, 0.75, 0.5, 0.08333, 0.5, 7.451e-08, 0.5, 7.451e-08, 0.5, 0.08333, 0.5, 1.0, 0.5, 0.9167, 0.5, 0.9167, 0.5, 1.0, 0.5, 0.8333, 0.5, 0.75, 0.5, 0.75, 0.5, 0.8333, 0.5, 0.5833, 0.5, 0.5, 0.5, 0.5, 0.5, 0.5833, 0.5, 0.25, 0.5, 0.1667, 0.5, 0.1667, 0.5, 0.25, 0.5, 0.5, 0.5, 0.4167, 0.5, 0.4167, 0.5, 0.5, 0.5, 0.75, 0.5, 0.6667, 0.5, 0.6667, 0.5, 0.75, 0.5, 0.1667, 0.5, 0.08333, 0.5, 0.08333, 0.5, 0.1667, 0.5, 1.0, 0.5, 0.9167, 0.5, 0.9167, 0.5, 1.0, 0.5, 0.4167, 0.5, 0.3333, 0.5, 0.3333, 0.5, 0.4167, 0.5, 0.6667, 0.5, 0.5833, 0.5, 0.5833, 0.5, 0.6667, 0.5, 0.08333, 0.5, 7.451e-08, 0.5, 7.451e-08, 0.5, 0.08333, 0.5, 0.9167, 0.5, 0.8333, 0.5, 0.8333, 0.5, 0.9167, 0.5, 0.3333, 0.5, 0.25, 0.5, 0.25, 0.5, 0.3333, 0.5, 0.5833, 0.5, 0.5, 0.5, 0.5, 0.5, 0.5833, 0.5, 0.75, 0.49, 0.87, 0.4578, 0.9578, 0.37, 0.99, 0.25, 0.9578, 0.13, 0.87, 0.04215, 0.75, 0.01, 0.63, 0.04215, 0.5422, 0.13, 0.51, 0.25, 0.5422, 0.37, 0.63, 0.4578, 0.8333, 0.5, 0.75, 0.5, 0.75, 0.5, 0.8333, 0.5, 0.25, 0.5, 0.1667, 0.5, 0.1667, 0.5, 0.25, 0.5, 0.5, 0.5, 0.4167, 0.5, 0.4167, 0.5, 0.5, 0.5, 0.75, 0.5, 0.6667, 0.5, 0.6667, 0.5, 0.75, 0.5, 0.1667, 0.5, 0.08333, 0.5, 0.08333, 0.5, 0.1667, 0.5, 1.0, 0.5, 0.9167, 0.5, 0.9167, 0.5, 1.0, 0.5, 0.4167, 0.5, 0.3333, 0.5, 0.3333, 0.5, 0.4167, 0.5, 0.6667, 0.5, 0.5833, 0.5, 0.5833, 0.5, 0.6667, 0.5, 0.08333, 0.5, 7.451e-08, 0.5, 7.451e-08, 0.5, 0.08333, 0.5, 0.9167, 0.5, 0.8333, 0.5, 0.8333, 0.5, 0.9167, 0.5, 0.3333, 0.5, 0.25, 0.5, 0.25, 0.5, 0.3333, 0.5])
me_cylinder_002.update()
me_cube_004 = bpy.data.meshes.new('Cube.004')
me_cube_004.from_pydata([(-1.018, -1.935, 1.23), (-1.018, -1.935, 1.555), (-1.018, -1.089, 1.23), (-1.018, -1.089, 1.555), (-0.9772, -1.935, 1.23), (-0.9772, -1.935, 1.555), (-0.9772, -1.089, 1.23), (-0.9772, -1.089, 1.555), (-1.018, -1.063, 1.204), (-1.018, -1.961, 1.204), (-1.018, -1.961, 1.58), (-1.018, -1.063, 1.58), (-0.9772, -1.063, 1.58), (-0.9772, -1.063, 1.204), (-0.9772, -1.961, 1.204), (-0.9772, -1.961, 1.58), (-1.009, -1.089, 1.23), (-1.009, -1.935, 1.23), (-1.009, -1.935, 1.555), (-1.009, -1.089, 1.555), (-0.9857, -1.089, 1.555), (-0.9857, -1.089, 1.23), (-0.9857, -1.935, 1.23), (-0.9857, -1.935, 1.555)], [], [(0, 1, 18, 17), (8, 11, 12, 13), (3, 2, 16, 19), (14, 15, 10, 9), (8, 13, 14, 9), (12, 11, 10, 15), (0, 2, 8, 9), (1, 0, 9, 10), (3, 1, 10, 11), (2, 3, 11, 8), (7, 6, 13, 12), (6, 4, 14, 13), (5, 7, 12, 15), (4, 5, 15, 14), (17, 18, 19, 16), (21, 20, 23, 22), (7, 5, 23, 20), (6, 7, 20, 21), (1, 3, 19, 18), (2, 0, 17, 16), (5, 4, 22, 23), (4, 6, 21, 22)])
me_cube_004.polygons.foreach_set('use_smooth', [True] * 22)
_k = set([(0, 1), (0, 2), (0, 17), (1, 3), (1, 18), (2, 3), (2, 16), (3, 19), (4, 5), (4, 6), (4, 22), (5, 7), (5, 23), (6, 7), (6, 21), (7, 20), (8, 9), (8, 11), (8, 13), (9, 10), (9, 14), (10, 11), (10, 15), (11, 12), (12, 13), (12, 15), (13, 14), (14, 15), (16, 17), (16, 19), (17, 18), (18, 19), (20, 21), (20, 23), (21, 22), (22, 23)])
me_cube_004.attributes.new('sharp_edge', 'BOOLEAN', 'EDGE').data.foreach_set('value', [ (min(e.vertices), max(e.vertices)) in _k for e in me_cube_004.edges])
_k = {(8, 9): 1.0, (9, 10): 1.0, (10, 11): 1.0, (8, 11): 1.0, (8, 13): 1.0, (11, 12): 1.0, (12, 13): 1.0, (13, 14): 1.0, (12, 15): 1.0, (14, 15): 1.0, (9, 14): 1.0, (10, 15): 1.0, (0, 2): 1.0, (0, 1): 1.0, (1, 3): 1.0, (2, 3): 1.0, (6, 7): 1.0, (4, 6): 1.0, (5, 7): 1.0, (4, 5): 1.0, (16, 17): 1.0, (17, 18): 1.0, (18, 19): 1.0, (16, 19): 1.0, (20, 21): 1.0, (21, 22): 1.0, (20, 23): 1.0, (22, 23): 1.0, (2, 16): 1.0, (3, 19): 1.0, (1, 18): 1.0, (0, 17): 1.0, (5, 23): 1.0, (7, 20): 1.0, (6, 21): 1.0, (4, 22): 1.0}
me_cube_004.attributes.new('crease_edge', 'FLOAT', 'EDGE').data.foreach_set('value', [_k.get((min(e.vertices), max(e.vertices)), 0.0) for e in me_cube_004.edges])
_uv = me_cube_004.uv_layers.new(name='UVMap')
_uv.uv.foreach_set('vector', [0.3919, 0.007082, 0.6081, 0.007082, 0.6081, 0.007082, 0.3919, 0.007082, 0.375, 0.25, 0.625, 0.25, 0.625, 0.5, 0.375, 0.5, 0.6081, 0.2429, 0.3919, 0.2429, 0.3919, 0.2429, 0.6081, 0.2429, 0.375, 0.75, 0.625, 0.75, 0.625, 1.0, 0.375, 1.0, 0.125, 0.5, 0.375, 0.5, 0.375, 0.75, 0.125, 0.75, 0.625, 0.5, 0.875, 0.5, 0.875, 0.75, 0.625, 0.75, 0.3919, 0.007082, 0.3919, 0.2429, 0.375, 0.25, 0.375, 0.0, 0.6081, 0.007082, 0.3919, 0.007082, 0.375, 0.0, 0.625, 0.0, 0.6081, 0.2429, 0.6081, 0.007082, 0.625, 0.0, 0.625, 0.25, 0.3919, 0.2429, 0.6081, 0.2429, 0.625, 0.25, 0.375, 0.25, 0.6081, 0.5071, 0.3919, 0.5071, 0.375, 0.5, 0.625, 0.5, 0.3919, 0.5071, 0.3919, 0.7429, 0.375, 0.75, 0.375, 0.5, 0.6081, 0.7429, 0.6081, 0.5071, 0.625, 0.5, 0.625, 0.75, 0.3919, 0.7429, 0.6081, 0.7429, 0.625, 0.75, 0.375, 0.75, 0.3919, 0.007082, 0.6081, 0.007082, 0.6081, 0.2429, 0.3919, 0.2429, 0.3919, 0.5071, 0.6081, 0.5071, 0.6081, 0.7429, 0.3919, 0.7429, 0.6081, 0.5071, 0.6081, 0.7429, 0.6081, 0.7429, 0.6081, 0.5071, 0.3919, 0.5071, 0.6081, 0.5071, 0.6081, 0.5071, 0.3919, 0.5071, 0.6081, 0.007082, 0.6081, 0.2429, 0.6081, 0.2429, 0.6081, 0.007082, 0.3919, 0.2429, 0.3919, 0.007082, 0.3919, 0.007082, 0.3919, 0.2429, 0.6081, 0.7429, 0.3919, 0.7429, 0.3919, 0.7429, 0.6081, 0.7429, 0.3919, 0.7429, 0.3919, 0.5071, 0.3919, 0.5071, 0.3919, 0.7429])
me_cube_004.update()
me_cube_005 = bpy.data.meshes.new('Cube.005')
me_cube_005.from_pydata([(0.6903, -2.336, 0.6258), (0.6903, -2.336, 1.572), (0.6341, -2.336, 0.6258), (0.6341, -2.336, 1.572), (0.6903, -2.336, 1.074), (0.6903, -2.336, 1.124), (0.6341, -2.336, 1.124), (0.6341, -2.336, 1.074), (1.121, -2.336, 1.074), (1.121, -2.336, 1.124), (0.2029, -2.336, 1.124), (0.2029, -2.336, 1.074), (0.6903, -2.113, 0.6258), (0.6763, -2.099, 0.6258), (0.6763, -2.099, 1.572), (0.6903, -2.113, 1.572), (0.648, -2.099, 0.6258), (0.6341, -2.113, 0.6258), (0.6341, -2.113, 1.572), (0.648, -2.099, 1.572), (0.6763, -2.099, 1.11), (0.6903, -2.113, 1.124), (0.6903, -2.113, 1.074), (0.6763, -2.099, 1.088), (0.6341, -2.113, 1.124), (0.648, -2.099, 1.11), (0.648, -2.099, 1.088), (0.6341, -2.113, 1.074), (1.121, -2.113, 1.124), (1.121, -2.099, 1.11), (1.121, -2.099, 1.088), (1.121, -2.113, 1.074), (0.2029, -2.099, 1.11), (0.2029, -2.113, 1.124), (0.2029, -2.113, 1.074), (0.2029, -2.099, 1.088)], [], [(17, 27, 7, 2), (5, 1, 15, 21), (20, 23, 30, 29), (6, 3, 1, 5), (18, 19, 14, 15, 1, 3), (20, 14, 19, 25), (2, 7, 4, 0), (7, 6, 5, 4), (24, 18, 3, 6), (22, 4, 8, 31), (12, 13, 16, 17, 2, 0), (5, 21, 28, 9), (13, 23, 26, 16), (8, 9, 28, 29, 30, 31), (34, 35, 32, 33, 10, 11), (7, 27, 34, 11), (6, 7, 11, 10), (24, 6, 10, 33), (26, 25, 32, 35), (23, 20, 25, 26), (4, 5, 9, 8), (23, 13, 12, 22), (27, 17, 16, 26), (14, 20, 21, 15), (18, 24, 25, 19), (26, 35, 34, 27), (20, 29, 28, 21), (32, 25, 24, 33), (30, 23, 22, 31), (0, 4, 22, 12)])
_uv = me_cube_005.uv_layers.new(name='UVMap')
_uv.uv.foreach_set('vector', [0.375, 0.5147, 0.4583, 0.5147, 0.4583, 0.75, 0.375, 0.75, 0.5417, 0.0, 0.625, 0.0, 0.625, 0.2353, 0.5417, 0.2353, 0.5182, 0.25, 0.4818, 0.25, 0.4818, 0.25, 0.5182, 0.25, 0.5417, 0.75, 0.625, 0.75, 0.625, 1.0, 0.5417, 1.0, 0.625, 0.5147, 0.687, 0.5, 0.813, 0.5, 0.875, 0.5147, 0.875, 0.75, 0.625, 0.75, 0.5391, 0.312, 0.625, 0.312, 0.625, 0.438, 0.5391, 0.438, 0.375, 0.75, 0.4583, 0.75, 0.4583, 1.0, 0.375, 1.0, 0.4583, 0.75, 0.5417, 0.75, 0.5417, 1.0, 0.4583, 1.0, 0.5417, 0.5147, 0.625, 0.5147, 0.625, 0.75, 0.5417, 0.75, 0.4583, 0.2353, 0.4583, 0.0, 0.4583, 0.0, 0.4583, 0.2353, 0.125, 0.5147, 0.187, 0.5, 0.313, 0.5, 0.375, 0.5147, 0.375, 0.75, 0.125, 0.75, 0.5417, 0.0, 0.5417, 0.2353, 0.5417, 0.2353, 0.5417, 0.0, 0.375, 0.312, 0.4609, 0.312, 0.4609, 0.438, 0.375, 0.438, 0.4583, 0.0, 0.5417, 0.0, 0.5417, 0.2353, 0.5182, 0.25, 0.4818, 0.25, 0.4583, 0.2353, 0.4583, 0.5147, 0.4818, 0.5, 0.5182, 0.5, 0.5417, 0.5147, 0.5417, 0.75, 0.4583, 0.75, 0.4583, 0.75, 0.4583, 0.5147, 0.4583, 0.5147, 0.4583, 0.75, 0.5417, 0.75, 0.4583, 0.75, 0.4583, 0.75, 0.5417, 0.75, 0.5417, 0.5147, 0.5417, 0.75, 0.5417, 0.75, 0.5417, 0.5147, 0.4818, 0.5, 0.5182, 0.5, 0.5182, 0.5, 0.4818, 0.5, 0.4818, 0.312, 0.5182, 0.312, 0.5182, 0.438, 0.4818, 0.438, 0.4583, 1.0, 0.5417, 1.0, 0.5417, 1.0, 0.4583, 1.0, 0.4609, 0.312, 0.375, 0.312, 0.375, 0.2353, 0.4583, 0.2353, 0.4583, 0.5147, 0.375, 0.5147, 0.375, 0.438, 0.4609, 0.438, 0.625, 0.312, 0.5391, 0.312, 0.5417, 0.2353, 0.625, 0.2353, 0.625, 0.5147, 0.5417, 0.5147, 0.5391, 0.438, 0.625, 0.438, 0.4818, 0.5, 0.4818, 0.5, 0.4583, 0.5147, 0.4583, 0.5147, 0.5182, 0.25, 0.5182, 0.25, 0.5417, 0.2353, 0.5417, 0.2353, 0.5182, 0.5, 0.5182, 0.5, 0.5417, 0.5147, 0.5417, 0.5147, 0.4818, 0.25, 0.4818, 0.25, 0.4583, 0.2353, 0.4583, 0.2353, 0.375, 0.0, 0.4583, 0.0, 0.4583, 0.2353, 0.375, 0.2353])
me_cube_005.update()
me_cube_006 = bpy.data.meshes.new('Cube.006')
me_cube_006.from_pydata([(-8.881, -0.9736, -0.1957), (-8.881, -0.9736, 1.804), (-8.881, 1.026, -0.1957), (-8.881, 1.026, 1.804), (-6.881, -0.9736, -0.1957), (-6.881, -0.9736, 1.804), (-6.881, 1.026, -0.1957), (-6.881, 1.026, 1.804)], [], [(0, 1, 3, 2), (2, 3, 7, 6), (6, 7, 5, 4), (4, 5, 1, 0), (2, 6, 4, 0), (7, 3, 1, 5)])
_uv = me_cube_006.uv_layers.new(name='UVMap')
_uv.uv.foreach_set('vector', [0.375, 0.0, 0.625, 0.0, 0.625, 0.25, 0.375, 0.25, 0.375, 0.25, 0.625, 0.25, 0.625, 0.5, 0.375, 0.5, 0.375, 0.5, 0.625, 0.5, 0.625, 0.75, 0.375, 0.75, 0.375, 0.75, 0.625, 0.75, 0.625, 1.0, 0.375, 1.0, 0.125, 0.5, 0.375, 0.5, 0.375, 0.75, 0.125, 0.75, 0.625, 0.5, 0.875, 0.5, 0.875, 0.75, 0.625, 0.75])
me_cube_006.update()
me_cube_007 = bpy.data.meshes.new('Cube.007')
me_cube_007.from_pydata([(-2.908, 1.482, 1.74), (-2.955, 1.435, 1.949), (-2.908, 1.566, 1.74), (-2.955, 1.614, 1.949), (-2.824, 1.482, 1.74), (-2.777, 1.435, 1.949), (-2.824, 1.566, 1.74), (-2.777, 1.614, 1.949), (-2.881, 1.509, 1.981), (-2.881, 1.539, 1.981), (-2.851, 1.539, 1.981), (-2.851, 1.509, 1.981), (-2.87, 1.52, 2.004), (-2.87, 1.528, 2.004), (-2.862, 1.528, 2.004), (-2.862, 1.52, 2.004), (-2.912, 1.494, 1.755), (-2.952, 1.454, 1.934), (-2.952, 1.594, 1.934), (-2.912, 1.554, 1.755), (-2.896, 1.57, 1.755), (-2.936, 1.61, 1.934), (-2.796, 1.61, 1.934), (-2.836, 1.57, 1.755), (-2.82, 1.554, 1.755), (-2.78, 1.594, 1.934), (-2.78, 1.454, 1.934), (-2.82, 1.494, 1.755), (-2.836, 1.479, 1.755), (-2.796, 1.438, 1.934), (-2.936, 1.438, 1.934), (-2.896, 1.479, 1.755), (-2.903, 1.494, 1.757), (-2.943, 1.454, 1.936), (-2.903, 1.554, 1.757), (-2.943, 1.594, 1.936), (-2.936, 1.601, 1.936), (-2.896, 1.561, 1.757), (-2.836, 1.561, 1.757), (-2.796, 1.601, 1.936), (-2.789, 1.594, 1.936), (-2.829, 1.554, 1.757), (-2.829, 1.494, 1.757), (-2.789, 1.454, 1.936), (-2.796, 1.447, 1.936), (-2.836, 1.487, 1.757), (-2.896, 1.487, 1.757), (-2.936, 1.447, 1.936), (-2.865, 1.611, 0.2123), (-2.865, 1.611, 0.2606), (-2.822, 1.6, 0.2123), (-2.822, 1.6, 0.2606), (-2.79, 1.568, 0.2123), (-2.79, 1.568, 0.2606), (-2.779, 1.525, 0.2123), (-2.779, 1.525, 0.2606), (-2.79, 1.482, 0.2123), (-2.79, 1.482, 0.2606), (-2.822, 1.451, 0.2123), (-2.822, 1.451, 0.2606), (-2.865, 1.439, 0.2123), (-2.865, 1.439, 0.2606), (-2.908, 1.451, 0.2123), (-2.908, 1.451, 0.2606), (-2.939, 1.482, 0.2123), (-2.939, 1.482, 0.2606), (-2.951, 1.525, 0.2123), (-2.951, 1.525, 0.2606), (-2.939, 1.568, 0.2123), (-2.939, 1.568, 0.2606), (-2.908, 1.6, 0.2123), (-2.908, 1.6, 0.2606), (-2.828, 1.589, 0.2821), (-2.865, 1.598, 0.2821), (-2.801, 1.562, 0.2821), (-2.792, 1.525, 0.2821), (-2.801, 1.488, 0.2821), (-2.828, 1.462, 0.2821), (-2.865, 1.452, 0.2821), (-2.902, 1.462, 0.2821), (-2.928, 1.488, 0.2821), (-2.938, 1.525, 0.2821), (-2.928, 1.562, 0.2821), (-2.902, 1.589, 0.2821), (-2.834, 1.471, 0.355), (-2.834, 1.471, 0.3674), (-2.811, 1.494, 0.355), (-2.811, 1.494, 0.3674), (-2.802, 1.525, 0.355), (-2.802, 1.525, 0.3674), (-2.811, 1.556, 0.355), (-2.811, 1.556, 0.3674), (-2.865, 1.588, 0.3674), (-2.865, 1.588, 0.355), (-2.834, 1.579, 0.355), (-2.834, 1.579, 0.3674), (-2.838, 1.478, 0.4439), (-2.838, 1.479, 0.4545), (-2.818, 1.498, 0.4439), (-2.819, 1.498, 0.4545), (-2.811, 1.525, 0.4439), (-2.812, 1.525, 0.4545), (-2.818, 1.552, 0.4439), (-2.819, 1.552, 0.4545), (-2.865, 1.578, 0.4545), (-2.865, 1.579, 0.4439), (-2.838, 1.572, 0.4439), (-2.838, 1.571, 0.4545), (-2.828, 1.589, 0.3674), (-2.828, 1.589, 0.355), (-2.865, 1.598, 0.355), (-2.865, 1.598, 0.3674), (-2.801, 1.562, 0.3674), (-2.801, 1.562, 0.355), (-2.792, 1.525, 0.3674), (-2.792, 1.525, 0.355), (-2.801, 1.488, 0.3674), (-2.801, 1.488, 0.355), (-2.828, 1.462, 0.3674), (-2.828, 1.462, 0.355), (-2.865, 1.452, 0.3674), (-2.865, 1.452, 0.355), (-2.902, 1.462, 0.3674), (-2.902, 1.462, 0.355), (-2.928, 1.488, 0.3674), (-2.928, 1.488, 0.355), (-2.938, 1.525, 0.3674), (-2.938, 1.525, 0.355), (-2.928, 1.562, 0.3674), (-2.928, 1.562, 0.355), (-2.902, 1.589, 0.3674), (-2.902, 1.589, 0.355), (-2.865, 1.463, 0.3674), (-2.865, 1.463, 0.355), (-2.896, 1.471, 0.3674), (-2.896, 1.471, 0.355), (-2.919, 1.494, 0.3674), (-2.919, 1.494, 0.355), (-2.927, 1.525, 0.3674), (-2.927, 1.525, 0.355), (-2.919, 1.556, 0.3674), (-2.919, 1.556, 0.355), (-2.896, 1.579, 0.3674), (-2.896, 1.579, 0.355), (-2.837, 1.573, 0.5468), (-2.865, 1.58, 0.5468), (-2.817, 1.553, 0.5468), (-2.81, 1.525, 0.5468), (-2.817, 1.498, 0.5468), (-2.837, 1.477, 0.5468), (-2.865, 1.47, 0.5468), (-2.892, 1.477, 0.5468), (-2.912, 1.498, 0.5468), (-2.92, 1.525, 0.5468), (-2.912, 1.553, 0.5468), (-2.892, 1.573, 0.5468), (-2.834, 1.579, 0.4551), (-2.833, 1.579, 0.4445), (-2.865, 1.588, 0.4445), (-2.865, 1.587, 0.4551), (-2.811, 1.556, 0.4551), (-2.81, 1.556, 0.4445), (-2.803, 1.525, 0.4551), (-2.802, 1.525, 0.4445), (-2.811, 1.494, 0.4551), (-2.81, 1.494, 0.4445), (-2.834, 1.471, 0.4551), (-2.833, 1.471, 0.4445), (-2.865, 1.463, 0.4551), (-2.865, 1.462, 0.4445), (-2.896, 1.471, 0.4551), (-2.896, 1.471, 0.4445), (-2.919, 1.494, 0.4551), (-2.919, 1.494, 0.4445), (-2.927, 1.525, 0.4551), (-2.928, 1.525, 0.4445), (-2.919, 1.556, 0.4551), (-2.919, 1.556, 0.4445), (-2.896, 1.579, 0.4551), (-2.896, 1.579, 0.4445), (-2.865, 1.472, 0.4545), (-2.865, 1.471, 0.4439), (-2.892, 1.479, 0.4545), (-2.892, 1.478, 0.4439), (-2.911, 1.498, 0.4545), (-2.912, 1.498, 0.4439), (-2.918, 1.525, 0.4545), (-2.919, 1.525, 0.4439), (-2.911, 1.552, 0.4545), (-2.912, 1.552, 0.4439), (-2.892, 1.571, 0.4545), (-2.892, 1.572, 0.4439), (-2.84, 1.568, 1.604), (-2.865, 1.574, 1.604), (-2.822, 1.55, 1.604), (-2.815, 1.525, 1.604), (-2.822, 1.5, 1.604), (-2.84, 1.482, 1.604), (-2.865, 1.476, 1.604), (-2.89, 1.482, 1.604), (-2.908, 1.5, 1.604), (-2.914, 1.525, 1.604), (-2.908, 1.55, 1.604), (-2.89, 1.568, 1.604), (-2.835, 1.577, 1.615), (-2.865, 1.585, 1.615), (-2.813, 1.555, 1.615), (-2.805, 1.525, 1.615), (-2.813, 1.495, 1.615), (-2.835, 1.473, 1.615), (-2.865, 1.465, 1.615), (-2.895, 1.473, 1.615), (-2.917, 1.495, 1.615), (-2.925, 1.525, 1.615), (-2.917, 1.555, 1.615), (-2.895, 1.577, 1.615), (-2.835, 1.577, 1.714), (-2.865, 1.585, 1.714), (-2.813, 1.555, 1.714), (-2.805, 1.525, 1.714), (-2.813, 1.495, 1.714), (-2.835, 1.473, 1.714), (-2.865, 1.465, 1.714), (-2.895, 1.473, 1.714), (-2.917, 1.495, 1.714), (-2.925, 1.525, 1.714), (-2.917, 1.555, 1.714), (-2.895, 1.577, 1.714), (-2.843, 1.562, 1.722), (-2.865, 1.568, 1.722), (-2.827, 1.547, 1.722), (-2.822, 1.525, 1.722), (-2.827, 1.503, 1.722), (-2.843, 1.488, 1.722), (-2.865, 1.482, 1.722), (-2.887, 1.488, 1.722), (-2.902, 1.503, 1.722), (-2.908, 1.525, 1.722), (-2.902, 1.547, 1.722), (-2.887, 1.562, 1.722), (-2.849, 1.553, 1.755), (-2.865, 1.557, 1.755), (-2.837, 1.541, 1.755), (-2.833, 1.525, 1.755), (-2.837, 1.509, 1.755), (-2.849, 1.497, 1.755), (-2.865, 1.493, 1.755), (-2.881, 1.497, 1.755), (-2.893, 1.509, 1.755), (-2.897, 1.525, 1.755), (-2.893, 1.541, 1.755), (-2.881, 1.553, 1.755)], [], [(22, 23, 38, 39), (25, 26, 43, 40), (18, 19, 34, 35), (31, 28, 45, 46), (2, 6, 4, 0), (5, 7, 10, 11), (8, 11, 15, 12), (3, 1, 8, 9), (1, 5, 11, 8), (7, 3, 9, 10), (14, 13, 12, 15), (10, 9, 13, 14), (11, 10, 14, 15), (9, 8, 12, 13), (0, 1, 17, 16), (1, 3, 18, 17), (3, 2, 19, 18), (2, 0, 16, 19), (2, 3, 21, 20), (3, 7, 22, 21), (7, 6, 23, 22), (6, 2, 20, 23), (6, 7, 25, 24), (7, 5, 26, 25), (5, 4, 27, 26), (4, 6, 24, 27), (4, 5, 29, 28), (5, 1, 30, 29), (1, 0, 31, 30), (0, 4, 28, 31), (32, 33, 35, 34), (37, 36, 39, 38), (41, 40, 43, 42), (45, 44, 47, 46), (29, 30, 47, 44), (26, 27, 42, 43), (30, 31, 46, 47), (16, 17, 33, 32), (20, 21, 36, 37), (19, 16, 32, 34), (24, 25, 40, 41), (23, 20, 37, 38), (28, 29, 44, 45), (17, 18, 35, 33), (27, 24, 41, 42), (21, 22, 39, 36), (48, 49, 51, 50), (50, 51, 53, 52), (52, 53, 55, 54), (54, 55, 57, 56), (56, 57, 59, 58), (58, 59, 61, 60), (60, 61, 63, 62), (62, 63, 65, 64), (64, 65, 67, 66), (66, 67, 69, 68), (59, 57, 76, 77), (68, 69, 71, 70), (70, 71, 49, 48), (48, 50, 52, 54, 56, 58, 60, 62, 64, 66, 68, 70), (166, 164, 148, 149), (57, 55, 75, 76), (49, 71, 83, 73), (51, 49, 73, 72), (55, 53, 74, 75), (71, 69, 82, 83), (53, 51, 72, 74), (69, 67, 81, 82), (67, 65, 80, 81), (65, 63, 79, 80), (63, 61, 78, 79), (61, 59, 77, 78), (172, 170, 151, 152), (106, 105, 104, 107), (174, 172, 152, 153), (168, 166, 149, 150), (94, 93, 92, 95), (108, 111, 158, 157), (176, 174, 153, 154), (78, 77, 119, 121), (164, 162, 147, 148), (72, 73, 110, 109), (178, 176, 154, 155), (170, 168, 150, 151), (130, 128, 177, 179), (75, 74, 113, 115), (82, 81, 127, 129), (79, 78, 121, 123), (76, 75, 115, 117), (83, 82, 129, 131), (74, 72, 109, 113), (80, 79, 123, 125), (77, 76, 117, 119), (73, 83, 131, 110), (162, 160, 146, 147), (81, 80, 125, 127), (108, 112, 91, 95), (130, 111, 92, 142), (123, 121, 133, 135), (113, 109, 94, 90), (124, 126, 138, 136), (114, 116, 87, 89), (110, 131, 143, 93), (127, 125, 137, 139), (117, 115, 88, 86), (128, 130, 142, 140), (118, 120, 132, 85), (111, 108, 95, 92), (160, 156, 144, 146), (90, 94, 95, 91), (88, 90, 91, 89), (86, 88, 89, 87), (84, 86, 87, 85), (133, 84, 85, 132), (135, 133, 132, 134), (137, 135, 134, 136), (139, 137, 136, 138), (141, 139, 138, 140), (143, 141, 140, 142), (93, 143, 142, 92), (120, 122, 134, 132), (119, 117, 86, 84), (129, 127, 139, 141), (116, 118, 85, 87), (126, 128, 140, 138), (115, 113, 90, 88), (125, 123, 135, 137), (109, 110, 93, 94), (112, 114, 89, 91), (122, 124, 136, 134), (121, 119, 84, 133), (131, 129, 141, 143), (147, 146, 194, 195), (112, 108, 157, 161), (124, 122, 171, 173), (118, 116, 165, 167), (111, 130, 179, 158), (159, 178, 155, 145), (126, 124, 173, 175), (120, 118, 167, 169), (114, 112, 161, 163), (128, 126, 175, 177), (122, 120, 169, 171), (116, 114, 163, 165), (173, 171, 183, 185), (163, 161, 102, 100), (174, 176, 188, 186), (164, 166, 97, 99), (177, 175, 187, 189), (167, 165, 98, 96), (168, 170, 182, 180), (156, 160, 103, 107), (178, 159, 104, 190), (171, 169, 181, 183), (161, 157, 106, 102), (172, 174, 186, 184), (156, 159, 145, 144), (102, 106, 107, 103), (100, 102, 103, 101), (98, 100, 101, 99), (96, 98, 99, 97), (181, 96, 97, 180), (183, 181, 180, 182), (185, 183, 182, 184), (187, 185, 184, 186), (189, 187, 186, 188), (191, 189, 188, 190), (105, 191, 190, 104), (157, 158, 105, 106), (160, 162, 101, 103), (170, 172, 184, 182), (169, 167, 96, 181), (179, 177, 189, 191), (159, 156, 107, 104), (166, 168, 180, 97), (176, 178, 190, 188), (165, 163, 100, 98), (175, 173, 185, 187), (158, 179, 191, 105), (162, 164, 99, 101), (199, 198, 210, 211), (154, 153, 201, 202), (151, 150, 198, 199), (148, 147, 195, 196), (155, 154, 202, 203), (144, 145, 193, 192), (152, 151, 199, 200), (149, 148, 196, 197), (145, 155, 203, 193), (146, 144, 192, 194), (153, 152, 200, 201), (150, 149, 197, 198), (211, 210, 222, 223), (196, 195, 207, 208), (203, 202, 214, 215), (192, 193, 205, 204), (200, 199, 211, 212), (197, 196, 208, 209), (193, 203, 215, 205), (194, 192, 204, 206), (201, 200, 212, 213), (198, 197, 209, 210), (195, 194, 206, 207), (202, 201, 213, 214), (226, 225, 237, 238), (208, 207, 219, 220), (215, 214, 226, 227), (204, 205, 217, 216), (212, 211, 223, 224), (209, 208, 220, 221), (205, 215, 227, 217), (206, 204, 216, 218), (213, 212, 224, 225), (210, 209, 221, 222), (207, 206, 218, 219), (214, 213, 225, 226), (231, 230, 242, 243), (223, 222, 234, 235), (220, 219, 231, 232), (227, 226, 238, 239), (216, 217, 229, 228), (224, 223, 235, 236), (221, 220, 232, 233), (217, 227, 239, 229), (218, 216, 228, 230), (225, 224, 236, 237), (222, 221, 233, 234), (219, 218, 230, 231), (240, 241, 251, 250, 249, 248, 247, 246, 245, 244, 243, 242), (238, 237, 249, 250), (235, 234, 246, 247), (232, 231, 243, 244), (239, 238, 250, 251), (228, 229, 241, 240), (236, 235, 247, 248), (233, 232, 244, 245), (229, 239, 251, 241), (230, 228, 240, 242), (237, 236, 248, 249), (234, 233, 245, 246)])
me_cube_007.polygons.foreach_set('use_smooth', [0, 0, 0, 0, 0, 0, 0, 0, 0, 0, 0, 0, 0, 0, 0, 0, 0, 0, 0, 0, 0, 0, 0, 0, 0, 0, 0, 0, 0, 0, 0, 0, 0, 0, 0, 0, 0, 0, 0, 0, 0, 0, 0, 0, 0, 0, 1, 1, 1, 1, 1, 1, 1, 1, 1, 1, 1, 1, 1, 1, 1, 1, 1, 1, 1, 1, 1, 1, 1, 1, 1, 1, 1, 1, 1, 1, 1, 1, 1, 1, 1, 1, 1, 1, 1, 1, 1, 1, 1, 1, 1, 1, 1, 1, 1, 1, 1, 1, 1, 1, 1, 1, 1, 1, 1, 1, 1, 1, 1, 1, 1, 1, 1, 1, 1, 1, 1, 1, 1, 1, 1, 1, 1, 1, 1, 1, 1, 1, 1, 1, 1, 1, 1, 1, 1, 1, 1, 1, 1, 1, 1, 1, 1, 1, 1, 1, 1, 1, 1, 1, 1, 1, 1, 1, 1, 1, 1, 1, 1, 1, 1, 1, 1, 1, 1, 1, 1, 1, 1, 1, 1, 1, 1, 1, 1, 1, 1, 1, 1, 1, 1, 1, 1, 1, 1, 1, 1, 1, 1, 1, 1, 1, 1, 1, 1, 1, 1, 1, 1, 1, 1, 1, 1, 1, 1, 1, 1, 1, 1, 1, 1, 1, 1, 1, 1, 1, 1, 1, 1, 1, 1, 1, 1, 1, 1, 1, 1, 1, 1, 1, 1, 1, 1, 1, 1, 1, 1, 1, 1, 1])
_k = set([(48, 49), (48, 50), (48, 70), (50, 52), (52, 54), (54, 55), (54, 56), (56, 58), (58, 60), (60, 61), (60, 62), (62, 64), (64, 66), (66, 67), (66, 68), (68, 70), (73, 110), (75, 115), (78, 121), (80, 125), (82, 129), (84, 86), (84, 133), (85, 87), (85, 132), (86, 88), (87, 89), (88, 89), (88, 90), (89, 91), (90, 94), (91, 95), (92, 93), (92, 95), (92, 142), (93, 94), (93, 143), (96, 98), (96, 181), (97, 99), (97, 180), (98, 100), (99, 101), (100, 102), (101, 103), (102, 106), (103, 107), (104, 107), (104, 190), (105, 106), (105, 191), (108, 111), (108, 112), (109, 110), (109, 113), (110, 131), (111, 130), (112, 114), (113, 115), (114, 116), (115, 117), (116, 118), (117, 119), (118, 120), (119, 121), (120, 122), (121, 123), (122, 124), (123, 125), (124, 126), (125, 127), (126, 128), (127, 129), (128, 130), (129, 131), (132, 133), (132, 134), (133, 135), (134, 136), (135, 137), (136, 138), (137, 139), (138, 139), (138, 140), (139, 141), (140, 142), (141, 143), (144, 192), (147, 195), (149, 197), (151, 199), (155, 203), (156, 159), (156, 160), (157, 158), (157, 161), (158, 179), (159, 178), (160, 162), (161, 163), (162, 164), (163, 165), (164, 166), (165, 167), (166, 168), (167, 169), (168, 170), (169, 171), (170, 172), (171, 173), (172, 174), (173, 175), (174, 176), (175, 177), (176, 178), (177, 179), (180, 182), (181, 183), (182, 184), (183, 185), (184, 186), (185, 187), (186, 188), (187, 189), (188, 190), (189, 191), (205, 217), (207, 219), (210, 222), (212, 224), (214, 226), (216, 217), (216, 218), (217, 227), (218, 219), (219, 220), (220, 221), (221, 222), (222, 223), (223, 224), (224, 225), (225, 226), (226, 227), (228, 229), (228, 230), (229, 239), (230, 231), (231, 232), (232, 233), (233, 234), (234, 235), (235, 236), (236, 237), (237, 238), (238, 239), (240, 241), (240, 242), (241, 251), (242, 243), (243, 244), (244, 245), (245, 246), (246, 247), (247, 248), (248, 249), (249, 250), (250, 251)])
me_cube_007.attributes.new('sharp_edge', 'BOOLEAN', 'EDGE').data.foreach_set('value', [ (min(e.vertices), max(e.vertices)) in _k for e in me_cube_007.edges])
_k = {(48, 50): 1.0, (48, 49): 1.0, (50, 52): 1.0, (52, 54): 1.0, (54, 55): 1.0, (54, 56): 1.0, (56, 58): 1.0, (58, 60): 1.0, (60, 61): 1.0, (60, 62): 1.0, (62, 64): 1.0, (64, 66): 1.0, (66, 67): 1.0, (66, 68): 1.0, (68, 70): 1.0, (48, 70): 1.0, (92, 142): 1.0, (93, 143): 1.0, (138, 139): 1.0, (132, 133): 1.0, (88, 89): 1.0, (136, 138): 1.0, (134, 136): 1.0, (91, 95): 1.0, (92, 95): 1.0, (85, 87): 1.0, (87, 89): 1.0, (132, 134): 1.0, (93, 94): 1.0, (138, 140): 1.0, (140, 142): 1.0, (89, 91): 1.0, (85, 132): 1.0, (104, 190): 1.0, (105, 191): 1.0, (84, 133): 1.0, (84, 86): 1.0, (137, 139): 1.0, (135, 137): 1.0, (90, 94): 1.0, (92, 93): 1.0, (86, 88): 1.0, (133, 135): 1.0, (139, 141): 1.0, (141, 143): 1.0, (88, 90): 1.0, (109, 110): 1.0, (108, 111): 1.0, (109, 113): 1.0, (108, 112): 1.0, (113, 115): 1.0, (112, 114): 1.0, (115, 117): 1.0, (114, 116): 1.0, (117, 119): 1.0, (116, 118): 1.0, (119, 121): 1.0, (118, 120): 1.0, (121, 123): 1.0, (120, 122): 1.0, (123, 125): 1.0, (122, 124): 1.0, (125, 127): 1.0, (124, 126): 1.0, (127, 129): 1.0, (126, 128): 1.0, (129, 131): 1.0, (128, 130): 1.0, (110, 131): 1.0, (111, 130): 1.0, (188, 190): 1.0, (186, 188): 1.0, (73, 110): 1.0, (184, 186): 1.0, (105, 106): 1.0, (182, 184): 1.0, (75, 115): 1.0, (180, 182): 1.0, (97, 180): 1.0, (78, 121): 1.0, (97, 99): 1.0, (99, 101): 1.0, (101, 103): 1.0, (80, 125): 1.0, (103, 107): 1.0, (104, 107): 1.0, (82, 129): 1.0, (187, 189): 1.0, (189, 191): 1.0, (98, 100): 1.0, (100, 102): 1.0, (181, 183): 1.0, (96, 181): 1.0, (185, 187): 1.0, (102, 106): 1.0, (96, 98): 1.0, (183, 185): 1.0, (157, 158): 1.0, (156, 159): 1.0, (157, 161): 1.0, (156, 160): 1.0, (161, 163): 1.0, (160, 162): 1.0, (163, 165): 1.0, (162, 164): 1.0, (165, 167): 1.0, (164, 166): 1.0, (167, 169): 1.0, (166, 168): 1.0, (169, 171): 1.0, (168, 170): 1.0, (171, 173): 1.0, (170, 172): 1.0, (173, 175): 1.0, (172, 174): 1.0, (175, 177): 1.0, (174, 176): 1.0, (177, 179): 1.0, (176, 178): 1.0, (158, 179): 1.0, (159, 178): 1.0, (147, 195): 1.0, (151, 199): 1.0, (155, 203): 1.0, (144, 192): 1.0, (149, 197): 1.0, (216, 217): 1.0, (216, 218): 1.0, (218, 219): 1.0, (219, 220): 1.0, (220, 221): 1.0, (221, 222): 1.0, (222, 223): 1.0, (223, 224): 1.0, (224, 225): 1.0, (225, 226): 1.0, (226, 227): 1.0, (217, 227): 1.0, (210, 222): 1.0, (207, 219): 1.0, (214, 226): 1.0, (205, 217): 1.0, (212, 224): 1.0, (228, 229): 1.0, (228, 230): 1.0, (230, 231): 1.0, (231, 232): 1.0, (232, 233): 1.0, (233, 234): 1.0, (234, 235): 1.0, (235, 236): 1.0, (236, 237): 1.0, (237, 238): 1.0, (238, 239): 1.0, (229, 239): 1.0, (240, 241): 1.0, (240, 242): 1.0, (242, 243): 1.0, (243, 244): 1.0, (244, 245): 1.0, (245, 246): 1.0, (246, 247): 1.0, (247, 248): 1.0, (248, 249): 1.0, (249, 250): 1.0, (250, 251): 1.0, (241, 251): 1.0}
me_cube_007.attributes.new('crease_edge', 'FLOAT', 'EDGE').data.foreach_set('value', [_k.get((min(e.vertices), max(e.vertices)), 0.0) for e in me_cube_007.edges])
_uv = me_cube_007.uv_layers.new(name='UVMap')
_uv.uv.foreach_set('vector', [0.6071, 0.476, 0.3929, 0.4596, 0.3929, 0.4596, 0.6071, 0.476, 0.6071, 0.524, 0.6071, 0.726, 0.6071, 0.726, 0.6071, 0.524, 0.6071, 0.226, 0.3929, 0.2096, 0.3929, 0.2096, 0.6071, 0.226, 0.3929, 0.9596, 0.3929, 0.7904, 0.3929, 0.7904, 0.3929, 0.9596, 0.125, 0.5, 0.375, 0.5, 0.375, 0.75, 0.125, 0.75, 0.625, 0.75, 0.625, 0.5, 0.625, 0.5, 0.625, 0.75, 0.625, 1.0, 0.625, 0.75, 0.625, 0.75, 0.625, 1.0, 0.625, 0.25, 0.625, 0.0, 0.625, 0.0, 0.625, 0.25, 0.625, 1.0, 0.625, 0.75, 0.625, 0.75, 0.625, 1.0, 0.625, 0.5, 0.625, 0.25, 0.625, 0.25, 0.625, 0.5, 0.625, 0.5, 0.875, 0.5, 0.875, 0.75, 0.625, 0.75, 0.625, 0.5, 0.625, 0.25, 0.625, 0.25, 0.625, 0.5, 0.625, 0.75, 0.625, 0.5, 0.625, 0.5, 0.625, 0.75, 0.625, 0.25, 0.625, 0.0, 0.625, 0.0, 0.625, 0.25, 0.375, 0.0, 0.625, 0.0, 0.6071, 0.024, 0.3929, 0.04041, 0.625, 0.0, 0.625, 0.25, 0.6071, 0.226, 0.6071, 0.024, 0.625, 0.25, 0.375, 0.25, 0.3929, 0.2096, 0.6071, 0.226, 0.375, 0.25, 0.375, 0.0, 0.3929, 0.04041, 0.3929, 0.2096, 0.375, 0.25, 0.625, 0.25, 0.6071, 0.274, 0.3929, 0.2904, 0.625, 0.25, 0.625, 0.5, 0.6071, 0.476, 0.6071, 0.274, 0.625, 0.5, 0.375, 0.5, 0.3929, 0.4596, 0.6071, 0.476, 0.375, 0.5, 0.375, 0.25, 0.3929, 0.2904, 0.3929, 0.4596, 0.375, 0.5, 0.625, 0.5, 0.6071, 0.524, 0.3929, 0.5404, 0.625, 0.5, 0.625, 0.75, 0.6071, 0.726, 0.6071, 0.524, 0.625, 0.75, 0.375, 0.75, 0.3929, 0.7096, 0.6071, 0.726, 0.375, 0.75, 0.375, 0.5, 0.3929, 0.5404, 0.3929, 0.7096, 0.375, 0.75, 0.625, 0.75, 0.6071, 0.774, 0.3929, 0.7904, 0.625, 0.75, 0.625, 1.0, 0.6071, 0.976, 0.6071, 0.774, 0.625, 1.0, 0.375, 1.0, 0.3929, 0.9596, 0.6071, 0.976, 0.375, 1.0, 0.375, 0.75, 0.3929, 0.7904, 0.3929, 0.9596, 0.3929, 0.04041, 0.6071, 0.024, 0.6071, 0.226, 0.3929, 0.2096, 0.3929, 0.2904, 0.6071, 0.274, 0.6071, 0.476, 0.3929, 0.4596, 0.3929, 0.5404, 0.6071, 0.524, 0.6071, 0.726, 0.3929, 0.7096, 0.3929, 0.7904, 0.6071, 0.774, 0.6071, 0.976, 0.3929, 0.9596, 0.6071, 0.774, 0.6071, 0.976, 0.6071, 0.976, 0.6071, 0.774, 0.6071, 0.726, 0.3929, 0.7096, 0.3929, 0.7096, 0.6071, 0.726, 0.6071, 0.976, 0.3929, 0.9596, 0.3929, 0.9596, 0.6071, 0.976, 0.3929, 0.04041, 0.6071, 0.024, 0.6071, 0.024, 0.3929, 0.04041, 0.3929, 0.2904, 0.6071, 0.274, 0.6071, 0.274, 0.3929, 0.2904, 0.3929, 0.2096, 0.3929, 0.04041, 0.3929, 0.04041, 0.3929, 0.2096, 0.3929, 0.5404, 0.6071, 0.524, 0.6071, 0.524, 0.3929, 0.5404, 0.3929, 0.4596, 0.3929, 0.2904, 0.3929, 0.2904, 0.3929, 0.4596, 0.3929, 0.7904, 0.6071, 0.774, 0.6071, 0.774, 0.3929, 0.7904, 0.6071, 0.024, 0.6071, 0.226, 0.6071, 0.226, 0.6071, 0.024, 0.3929, 0.7096, 0.3929, 0.5404, 0.3929, 0.5404, 0.3929, 0.7096, 0.6071, 0.274, 0.6071, 0.476, 0.6071, 0.476, 0.6071, 0.274, 1.0, 0.5, 1.0, 1.0, 0.9167, 1.0, 0.9167, 0.5, 0.9167, 0.5, 0.9167, 1.0, 0.8333, 1.0, 0.8333, 0.5, 0.8333, 0.5, 0.8333, 1.0, 0.75, 1.0, 0.75, 0.5, 0.75, 0.5, 0.75, 1.0, 0.6667, 1.0, 0.6667, 0.5, 0.6667, 0.5, 0.6667, 1.0, 0.5833, 1.0, 0.5833, 0.5, 0.5833, 0.5, 0.5833, 1.0, 0.5, 1.0, 0.5, 0.5, 0.5, 0.5, 0.5, 1.0, 0.4167, 1.0, 0.4167, 0.5, 0.4167, 0.5, 0.4167, 1.0, 0.3333, 1.0, 0.3333, 0.5, 0.3333, 0.5, 0.3333, 1.0, 0.25, 1.0, 0.25, 0.5, 0.25, 0.5, 0.25, 1.0, 0.1667, 1.0, 0.1667, 0.5, 0.5833, 1.0, 0.6667, 1.0, 0.6667, 1.0, 0.5833, 1.0, 0.1667, 0.5, 0.1667, 1.0, 0.08333, 1.0, 0.08333, 0.5, 0.08333, 0.5, 0.08333, 1.0, 7.451e-08, 1.0, 7.451e-08, 0.5, 0.75, 0.49, 0.87, 0.4578, 0.9578, 0.37, 0.99, 0.25, 0.9578, 0.13, 0.87, 0.04215, 0.75, 0.01, 0.63, 0.04215, 0.5422, 0.13, 0.51, 0.25, 0.5422, 0.37, 0.63, 0.4578, 0.5833, 1.0, 0.6667, 1.0, 0.6667, 1.0, 0.5833, 1.0, 0.6667, 1.0, 0.75, 1.0, 0.75, 1.0, 0.6667, 1.0, 7.451e-08, 1.0, 0.08333, 1.0, 0.08333, 1.0, 7.451e-08, 1.0, 0.9167, 1.0, 1.0, 1.0, 1.0, 1.0, 0.9167, 1.0, 0.75, 1.0, 0.8333, 1.0, 0.8333, 1.0, 0.75, 1.0, 0.08333, 1.0, 0.1667, 1.0, 0.1667, 1.0, 0.08333, 1.0, 0.8333, 1.0, 0.9167, 1.0, 0.9167, 1.0, 0.8333, 1.0, 0.1667, 1.0, 0.25, 1.0, 0.25, 1.0, 0.1667, 1.0, 0.25, 1.0, 0.3333, 1.0, 0.3333, 1.0, 0.25, 1.0, 0.3333, 1.0, 0.4167, 1.0, 0.4167, 1.0, 0.3333, 1.0, 0.4167, 1.0, 0.5, 1.0, 0.5, 1.0, 0.4167, 1.0, 0.5, 1.0, 0.5833, 1.0, 0.5833, 1.0, 0.5, 1.0, 0.3333, 1.0, 0.4167, 1.0, 0.4167, 1.0, 0.3333, 1.0, 0.9167, 1.0, 1.0, 1.0, 1.0, 1.0, 0.9167, 1.0, 0.25, 1.0, 0.3333, 1.0, 0.3333, 1.0, 0.25, 1.0, 0.5, 1.0, 0.5833, 1.0, 0.5833, 1.0, 0.5, 1.0, 0.9167, 1.0, 1.0, 1.0, 1.0, 1.0, 0.9167, 1.0, 0.9167, 1.0, 1.0, 1.0, 1.0, 1.0, 0.9167, 1.0, 0.1667, 1.0, 0.25, 1.0, 0.25, 1.0, 0.1667, 1.0, 0.5, 1.0, 0.5833, 1.0, 0.5833, 1.0, 0.5, 1.0, 0.6667, 1.0, 0.75, 1.0, 0.75, 1.0, 0.6667, 1.0, 0.9167, 1.0, 1.0, 1.0, 1.0, 1.0, 0.9167, 1.0, 0.08333, 1.0, 0.1667, 1.0, 0.1667, 1.0, 0.08333, 1.0, 0.4167, 1.0, 0.5, 1.0, 0.5, 1.0, 0.4167, 1.0, 0.08333, 1.0, 0.1667, 1.0, 0.1667, 1.0, 0.08333, 1.0, 0.75, 1.0, 0.8333, 1.0, 0.8333, 1.0, 0.75, 1.0, 0.1667, 1.0, 0.25, 1.0, 0.25, 1.0, 0.1667, 1.0, 0.4167, 1.0, 0.5, 1.0, 0.5, 1.0, 0.4167, 1.0, 0.6667, 1.0, 0.75, 1.0, 0.75, 1.0, 0.6667, 1.0, 0.08333, 1.0, 0.1667, 1.0, 0.1667, 1.0, 0.08333, 1.0, 0.8333, 1.0, 0.9167, 1.0, 0.9167, 1.0, 0.8333, 1.0, 0.3333, 1.0, 0.4167, 1.0, 0.4167, 1.0, 0.3333, 1.0, 0.5833, 1.0, 0.6667, 1.0, 0.6667, 1.0, 0.5833, 1.0, 7.451e-08, 1.0, 0.08333, 1.0, 0.08333, 1.0, 7.451e-08, 1.0, 0.75, 1.0, 0.8333, 1.0, 0.8333, 1.0, 0.75, 1.0, 0.25, 1.0, 0.3333, 1.0, 0.3333, 1.0, 0.25, 1.0, 0.9167, 1.0, 0.8333, 1.0, 0.8333, 1.0, 0.9167, 1.0, 0.08333, 1.0, 7.451e-08, 1.0, 7.451e-08, 1.0, 0.08333, 1.0, 0.4167, 1.0, 0.5, 1.0, 0.5, 1.0, 0.4167, 1.0, 0.8333, 1.0, 0.9167, 1.0, 0.9167, 1.0, 0.8333, 1.0, 0.3333, 1.0, 0.25, 1.0, 0.25, 1.0, 0.3333, 1.0, 0.75, 1.0, 0.6667, 1.0, 0.6667, 1.0, 0.75, 1.0, 7.451e-08, 1.0, 0.08333, 1.0, 0.08333, 1.0, 7.451e-08, 1.0, 0.25, 1.0, 0.3333, 1.0, 0.3333, 1.0, 0.25, 1.0, 0.6667, 1.0, 0.75, 1.0, 0.75, 1.0, 0.6667, 1.0, 0.1667, 1.0, 0.08333, 1.0, 0.08333, 1.0, 0.1667, 1.0, 0.5833, 1.0, 0.5, 1.0, 0.5, 1.0, 0.5833, 1.0, 1.0, 1.0, 0.9167, 1.0, 0.9167, 1.0, 1.0, 1.0, 0.8333, 1.0, 0.9167, 1.0, 0.9167, 1.0, 0.8333, 1.0, 0.8333, 1.0, 0.9167, 1.0, 0.9167, 1.0, 0.8333, 1.0, 0.75, 1.0, 0.8333, 1.0, 0.8333, 1.0, 0.75, 1.0, 0.6667, 1.0, 0.75, 1.0, 0.75, 1.0, 0.6667, 1.0, 0.5833, 1.0, 0.6667, 1.0, 0.6667, 1.0, 0.5833, 1.0, 0.5, 1.0, 0.5833, 1.0, 0.5833, 1.0, 0.5, 1.0, 0.4167, 1.0, 0.5, 1.0, 0.5, 1.0, 0.4167, 1.0, 0.3333, 1.0, 0.4167, 1.0, 0.4167, 1.0, 0.3333, 1.0, 0.25, 1.0, 0.3333, 1.0, 0.3333, 1.0, 0.25, 1.0, 0.1667, 1.0, 0.25, 1.0, 0.25, 1.0, 0.1667, 1.0, 0.08333, 1.0, 0.1667, 1.0, 0.1667, 1.0, 0.08333, 1.0, 7.451e-08, 1.0, 0.08333, 1.0, 0.08333, 1.0, 7.451e-08, 1.0, 0.5, 1.0, 0.4167, 1.0, 0.4167, 1.0, 0.5, 1.0, 0.5833, 1.0, 0.6667, 1.0, 0.6667, 1.0, 0.5833, 1.0, 0.1667, 1.0, 0.25, 1.0, 0.25, 1.0, 0.1667, 1.0, 0.6667, 1.0, 0.5833, 1.0, 0.5833, 1.0, 0.6667, 1.0, 0.25, 1.0, 0.1667, 1.0, 0.1667, 1.0, 0.25, 1.0, 0.75, 1.0, 0.8333, 1.0, 0.8333, 1.0, 0.75, 1.0, 0.3333, 1.0, 0.4167, 1.0, 0.4167, 1.0, 0.3333, 1.0, 0.9167, 1.0, 1.0, 1.0, 1.0, 1.0, 0.9167, 1.0, 0.8333, 1.0, 0.75, 1.0, 0.75, 1.0, 0.8333, 1.0, 0.4167, 1.0, 0.3333, 1.0, 0.3333, 1.0, 0.4167, 1.0, 0.5, 1.0, 0.5833, 1.0, 0.5833, 1.0, 0.5, 1.0, 0.08333, 1.0, 0.1667, 1.0, 0.1667, 1.0, 0.08333, 1.0, 0.75, 1.0, 0.8333, 1.0, 0.8333, 1.0, 0.75, 1.0, 0.8333, 1.0, 0.9167, 1.0, 0.9167, 1.0, 0.8333, 1.0, 0.3333, 1.0, 0.4167, 1.0, 0.4167, 1.0, 0.3333, 1.0, 0.5833, 1.0, 0.6667, 1.0, 0.6667, 1.0, 0.5833, 1.0, 7.451e-08, 1.0, 0.08333, 1.0, 0.08333, 1.0, 7.451e-08, 1.0, 7.451e-08, 1.0, 0.08333, 1.0, 0.08333, 1.0, 7.451e-08, 1.0, 0.25, 1.0, 0.3333, 1.0, 0.3333, 1.0, 0.25, 1.0, 0.5, 1.0, 0.5833, 1.0, 0.5833, 1.0, 0.5, 1.0, 0.75, 1.0, 0.8333, 1.0, 0.8333, 1.0, 0.75, 1.0, 0.1667, 1.0, 0.25, 1.0, 0.25, 1.0, 0.1667, 1.0, 0.4167, 1.0, 0.5, 1.0, 0.5, 1.0, 0.4167, 1.0, 0.6667, 1.0, 0.75, 1.0, 0.75, 1.0, 0.6667, 1.0, 0.3333, 1.0, 0.4167, 1.0, 0.4167, 1.0, 0.3333, 1.0, 0.75, 1.0, 0.8333, 1.0, 0.8333, 1.0, 0.75, 1.0, 0.25, 1.0, 0.1667, 1.0, 0.1667, 1.0, 0.25, 1.0, 0.6667, 1.0, 0.5833, 1.0, 0.5833, 1.0, 0.6667, 1.0, 0.1667, 1.0, 0.25, 1.0, 0.25, 1.0, 0.1667, 1.0, 0.5833, 1.0, 0.6667, 1.0, 0.6667, 1.0, 0.5833, 1.0, 0.5, 1.0, 0.4167, 1.0, 0.4167, 1.0, 0.5, 1.0, 0.9167, 1.0, 0.8333, 1.0, 0.8333, 1.0, 0.9167, 1.0, 0.08333, 1.0, 7.451e-08, 1.0, 7.451e-08, 1.0, 0.08333, 1.0, 0.4167, 1.0, 0.5, 1.0, 0.5, 1.0, 0.4167, 1.0, 0.8333, 1.0, 0.9167, 1.0, 0.9167, 1.0, 0.8333, 1.0, 0.3333, 1.0, 0.25, 1.0, 0.25, 1.0, 0.3333, 1.0, 0.9167, 1.0, 1.0, 1.0, 1.0, 1.0, 0.9167, 1.0, 0.8333, 1.0, 0.9167, 1.0, 0.9167, 1.0, 0.8333, 1.0, 0.75, 1.0, 0.8333, 1.0, 0.8333, 1.0, 0.75, 1.0, 0.6667, 1.0, 0.75, 1.0, 0.75, 1.0, 0.6667, 1.0, 0.5833, 1.0, 0.6667, 1.0, 0.6667, 1.0, 0.5833, 1.0, 0.5, 1.0, 0.5833, 1.0, 0.5833, 1.0, 0.5, 1.0, 0.4167, 1.0, 0.5, 1.0, 0.5, 1.0, 0.4167, 1.0, 0.3333, 1.0, 0.4167, 1.0, 0.4167, 1.0, 0.3333, 1.0, 0.25, 1.0, 0.3333, 1.0, 0.3333, 1.0, 0.25, 1.0, 0.1667, 1.0, 0.25, 1.0, 0.25, 1.0, 0.1667, 1.0, 0.08333, 1.0, 0.1667, 1.0, 0.1667, 1.0, 0.08333, 1.0, 7.451e-08, 1.0, 0.08333, 1.0, 0.08333, 1.0, 7.451e-08, 1.0, 0.9167, 1.0, 1.0, 1.0, 1.0, 1.0, 0.9167, 1.0, 0.8333, 1.0, 0.75, 1.0, 0.75, 1.0, 0.8333, 1.0, 0.4167, 1.0, 0.3333, 1.0, 0.3333, 1.0, 0.4167, 1.0, 0.5, 1.0, 0.5833, 1.0, 0.5833, 1.0, 0.5, 1.0, 0.08333, 1.0, 0.1667, 1.0, 0.1667, 1.0, 0.08333, 1.0, 1.0, 1.0, 0.9167, 1.0, 0.9167, 1.0, 1.0, 1.0, 0.5833, 1.0, 0.5, 1.0, 0.5, 1.0, 0.5833, 1.0, 0.1667, 1.0, 0.08333, 1.0, 0.08333, 1.0, 0.1667, 1.0, 0.6667, 1.0, 0.75, 1.0, 0.75, 1.0, 0.6667, 1.0, 0.25, 1.0, 0.3333, 1.0, 0.3333, 1.0, 0.25, 1.0, 7.451e-08, 1.0, 0.08333, 1.0, 0.08333, 1.0, 7.451e-08, 1.0, 0.75, 1.0, 0.6667, 1.0, 0.6667, 1.0, 0.75, 1.0, 0.4167, 1.0, 0.5, 1.0, 0.5, 1.0, 0.4167, 1.0, 0.1667, 1.0, 0.25, 1.0, 0.25, 1.0, 0.1667, 1.0, 0.4167, 1.0, 0.5, 1.0, 0.5, 1.0, 0.4167, 1.0, 0.6667, 1.0, 0.75, 1.0, 0.75, 1.0, 0.6667, 1.0, 0.08333, 1.0, 0.1667, 1.0, 0.1667, 1.0, 0.08333, 1.0, 0.9167, 1.0, 1.0, 1.0, 1.0, 1.0, 0.9167, 1.0, 0.3333, 1.0, 0.4167, 1.0, 0.4167, 1.0, 0.3333, 1.0, 0.5833, 1.0, 0.6667, 1.0, 0.6667, 1.0, 0.5833, 1.0, 7.451e-08, 1.0, 0.08333, 1.0, 0.08333, 1.0, 7.451e-08, 1.0, 0.8333, 1.0, 0.9167, 1.0, 0.9167, 1.0, 0.8333, 1.0, 0.25, 1.0, 0.3333, 1.0, 0.3333, 1.0, 0.25, 1.0, 0.5, 1.0, 0.5833, 1.0, 0.5833, 1.0, 0.5, 1.0, 0.4167, 1.0, 0.5, 1.0, 0.5, 1.0, 0.4167, 1.0, 0.6667, 1.0, 0.75, 1.0, 0.75, 1.0, 0.6667, 1.0, 0.08333, 1.0, 0.1667, 1.0, 0.1667, 1.0, 0.08333, 1.0, 0.9167, 1.0, 1.0, 1.0, 1.0, 1.0, 0.9167, 1.0, 0.3333, 1.0, 0.4167, 1.0, 0.4167, 1.0, 0.3333, 1.0, 0.5833, 1.0, 0.6667, 1.0, 0.6667, 1.0, 0.5833, 1.0, 7.451e-08, 1.0, 0.08333, 1.0, 0.08333, 1.0, 7.451e-08, 1.0, 0.8333, 1.0, 0.9167, 1.0, 0.9167, 1.0, 0.8333, 1.0, 0.25, 1.0, 0.3333, 1.0, 0.3333, 1.0, 0.25, 1.0, 0.5, 1.0, 0.5833, 1.0, 0.5833, 1.0, 0.5, 1.0, 0.75, 1.0, 0.8333, 1.0, 0.8333, 1.0, 0.75, 1.0, 0.1667, 1.0, 0.25, 1.0, 0.25, 1.0, 0.1667, 1.0, 0.1667, 1.0, 0.25, 1.0, 0.25, 1.0, 0.1667, 1.0, 0.6667, 1.0, 0.75, 1.0, 0.75, 1.0, 0.6667, 1.0, 0.08333, 1.0, 0.1667, 1.0, 0.1667, 1.0, 0.08333, 1.0, 0.9167, 1.0, 1.0, 1.0, 1.0, 1.0, 0.9167, 1.0, 0.3333, 1.0, 0.4167, 1.0, 0.4167, 1.0, 0.3333, 1.0, 0.5833, 1.0, 0.6667, 1.0, 0.6667, 1.0, 0.5833, 1.0, 7.451e-08, 1.0, 0.08333, 1.0, 0.08333, 1.0, 7.451e-08, 1.0, 0.8333, 1.0, 0.9167, 1.0, 0.9167, 1.0, 0.8333, 1.0, 0.25, 1.0, 0.3333, 1.0, 0.3333, 1.0, 0.25, 1.0, 0.5, 1.0, 0.5833, 1.0, 0.5833, 1.0, 0.5, 1.0, 0.75, 1.0, 0.8333, 1.0, 0.8333, 1.0, 0.75, 1.0, 0.1667, 1.0, 0.25, 1.0, 0.25, 1.0, 0.1667, 1.0, 0.75, 1.0, 0.8333, 1.0, 0.8333, 1.0, 0.75, 1.0, 0.4167, 1.0, 0.5, 1.0, 0.5, 1.0, 0.4167, 1.0, 0.6667, 1.0, 0.75, 1.0, 0.75, 1.0, 0.6667, 1.0, 0.08333, 1.0, 0.1667, 1.0, 0.1667, 1.0, 0.08333, 1.0, 0.9167, 1.0, 1.0, 1.0, 1.0, 1.0, 0.9167, 1.0, 0.3333, 1.0, 0.4167, 1.0, 0.4167, 1.0, 0.3333, 1.0, 0.5833, 1.0, 0.6667, 1.0, 0.6667, 1.0, 0.5833, 1.0, 7.451e-08, 1.0, 0.08333, 1.0, 0.08333, 1.0, 7.451e-08, 1.0, 0.8333, 1.0, 0.9167, 1.0, 0.9167, 1.0, 0.8333, 1.0, 0.25, 1.0, 0.3333, 1.0, 0.3333, 1.0, 0.25, 1.0, 0.5, 1.0, 0.5833, 1.0, 0.5833, 1.0, 0.5, 1.0, 0.75, 1.0, 0.8333, 1.0, 0.8333, 1.0, 0.75, 1.0, 0.37, 0.4578, 0.25, 0.49, 0.13, 0.4578, 0.04215, 0.37, 0.01, 0.25, 0.04215, 0.13, 0.13, 0.04215, 0.25, 0.01, 0.37, 0.04215, 0.4578, 0.13, 0.49, 0.25, 0.4578, 0.37, 0.1667, 1.0, 0.25, 1.0, 0.25, 1.0, 0.1667, 1.0, 0.4167, 1.0, 0.5, 1.0, 0.5, 1.0, 0.4167, 1.0, 0.6667, 1.0, 0.75, 1.0, 0.75, 1.0, 0.6667, 1.0, 0.08333, 1.0, 0.1667, 1.0, 0.1667, 1.0, 0.08333, 1.0, 0.9167, 1.0, 1.0, 1.0, 1.0, 1.0, 0.9167, 1.0, 0.3333, 1.0, 0.4167, 1.0, 0.4167, 1.0, 0.3333, 1.0, 0.5833, 1.0, 0.6667, 1.0, 0.6667, 1.0, 0.5833, 1.0, 7.451e-08, 1.0, 0.08333, 1.0, 0.08333, 1.0, 7.451e-08, 1.0, 0.8333, 1.0, 0.9167, 1.0, 0.9167, 1.0, 0.8333, 1.0, 0.25, 1.0, 0.3333, 1.0, 0.3333, 1.0, 0.25, 1.0, 0.5, 1.0, 0.5833, 1.0, 0.5833, 1.0, 0.5, 1.0])
me_cube_007.update()
me_cube_008 = bpy.data.meshes.new('Cube.008')
me_cube_008.from_pydata([(-0.424, 0.02623, -0.7553), (-0.424, 0.02623, 0.7553), (-0.424, -0.02623, -0.7553), (-0.424, -0.02623, 0.7553), (0.424, 0.02623, -0.7553), (0.424, 0.02623, 0.7553), (0.424, -0.02623, -0.7553), (0.424, -0.02623, 0.7553), (0.392, 0.02623, -0.7233), (0.392, 0.02623, 0.7233), (-0.392, 0.02623, 0.7233), (-0.392, 0.02623, -0.7233), (0.392, 0.01537, 0.7233), (0.392, 0.01537, -0.7233), (-0.392, 0.01537, -0.7233), (-0.392, 0.01537, 0.7233)], [], [(0, 1, 3, 2), (2, 3, 7, 6), (6, 7, 5, 4), (9, 10, 15, 12), (2, 6, 4, 0), (7, 3, 1, 5), (4, 5, 9, 8), (5, 1, 10, 9), (1, 0, 11, 10), (0, 4, 8, 11), (13, 12, 15, 14), (8, 9, 12, 13), (10, 11, 14, 15), (11, 8, 13, 14)])
_uv = me_cube_008.uv_layers.new(name='UVMap')
_uv.uv.foreach_set('vector', [0.375, 0.0, 0.625, 0.0, 0.625, 0.25, 0.375, 0.25, 0.375, 0.25, 0.625, 0.25, 0.625, 0.5, 0.375, 0.5, 0.375, 0.5, 0.625, 0.5, 0.625, 0.75, 0.375, 0.75, 0.6197, 0.7594, 0.6197, 0.9906, 0.6197, 0.9906, 0.6197, 0.7594, 0.125, 0.5, 0.375, 0.5, 0.375, 0.75, 0.125, 0.75, 0.625, 0.5, 0.875, 0.5, 0.875, 0.75, 0.625, 0.75, 0.375, 0.75, 0.625, 0.75, 0.6197, 0.7594, 0.3803, 0.7594, 0.625, 0.75, 0.625, 1.0, 0.6197, 0.9906, 0.6197, 0.7594, 0.625, 1.0, 0.375, 1.0, 0.3803, 0.9906, 0.6197, 0.9906, 0.375, 1.0, 0.375, 0.75, 0.3803, 0.7594, 0.3803, 0.9906, 0.3803, 0.7594, 0.6197, 0.7594, 0.6197, 0.9906, 0.3803, 0.9906, 0.3803, 0.7594, 0.6197, 0.7594, 0.6197, 0.7594, 0.3803, 0.7594, 0.6197, 0.9906, 0.3803, 0.9906, 0.3803, 0.9906, 0.6197, 0.9906, 0.3803, 0.9906, 0.3803, 0.7594, 0.3803, 0.7594, 0.3803, 0.9906])
me_cube_008.update()
me_cylinder_005 = bpy.data.meshes.new('Cylinder.005')
me_cylinder_005.from_pydata([(0.0, 0.02981, 0.002212), (0.0, 0.02981, 0.02981), (0.01491, 0.02582, 0.002212), (0.01491, 0.02582, 0.02981), (0.02582, 0.01491, 0.002212), (0.02582, 0.01491, 0.02981), (0.02981, 1.4e-09, 0.002212), (0.02981, 0.0, 0.02981), (0.02582, -0.01491, 0.002212), (0.02582, -0.01491, 0.02981), (0.01491, -0.02582, 0.002212), (0.01491, -0.02582, 0.02981), (0.0, -0.02981, 0.002212), (0.0, -0.02981, 0.02981), (-0.01491, -0.02582, 0.002212), (-0.01491, -0.02582, 0.02981), (-0.02582, -0.01491, 0.002212), (-0.02582, -0.01491, 0.02981), (-0.02981, 1.4e-09, 0.002212), (-0.02981, 0.0, 0.02981), (-0.02582, 0.01491, 0.002212), (-0.02582, 0.01491, 0.02981), (-0.01491, 0.02582, 0.002212), (-0.01491, 0.02582, 0.02981), (3.529e-08, 0.03444, -0.00645), (0.01722, 0.02982, -0.00645), (0.02982, 0.01722, -0.00645), (0.03444, -2.484e-08, -0.00645), (0.02982, -0.01722, -0.00645), (0.01722, -0.02982, -0.00645), (3.529e-08, -0.03444, -0.00645), (-0.01722, -0.02982, -0.00645), (-0.02982, -0.01722, -0.00645), (-0.03444, -2.484e-08, -0.00645), (-0.02982, 0.01722, -0.00645), (-0.01722, 0.02982, -0.00645), (2.963e-08, 0.02889, -0.0207), (0.01445, 0.02502, -0.0207), (0.02502, 0.01445, -0.0207), (0.02889, -2.521e-09, -0.0207), (0.02502, -0.01445, -0.0207), (0.01445, -0.02502, -0.0207), (2.963e-08, -0.02889, -0.0207), (-0.01445, -0.02502, -0.0207), (-0.02502, -0.01445, -0.0207), (-0.02889, -2.521e-09, -0.0207), (-0.02502, 0.01445, -0.0207), (-0.01445, 0.02502, -0.0207), (1.707e-08, 0.01662, -0.03047), (0.008308, 0.01439, -0.03047), (0.01439, 0.008308, -0.03047), (0.01661, 4.688e-08, -0.03047), (0.01439, -0.008307, -0.03047), (0.008308, -0.01439, -0.03047), (1.707e-08, -0.01661, -0.03047), (-0.008307, -0.01439, -0.03047), (-0.01439, -0.008307, -0.03047), (-0.01661, 4.688e-08, -0.03047), (-0.01439, 0.008308, -0.03047), (-0.008307, 0.01439, -0.03047), (1.718e-08, 0.009493, -0.03047), (0.004747, 0.008221, -0.03047), (0.008221, 0.004747, -0.03047), (0.009493, 4.677e-08, -0.03047), (0.008221, -0.004747, -0.03047), (0.004747, -0.008221, -0.03047), (1.718e-08, -0.009493, -0.03047), (-0.004747, -0.008221, -0.03047), (-0.008221, -0.004747, -0.03047), (-0.009493, 4.677e-08, -0.03047), (-0.008221, 0.004747, -0.03047), (-0.004747, 0.008221, -0.03047), (1.718e-08, 0.009493, -0.02795), (0.004747, 0.008221, -0.02795), (-0.004747, 0.008221, -0.02795), (0.008221, 0.004747, -0.02795), (0.009493, 4.677e-08, -0.02795), (0.008221, -0.004747, -0.02795), (0.004747, -0.008221, -0.02795), (1.718e-08, -0.009493, -0.02795), (-0.004747, -0.008221, -0.02795), (-0.008221, -0.004747, -0.02795), (-0.009493, 4.677e-08, -0.02795), (-0.008221, 0.004747, -0.02795), (1.754e-08, 0.006123, -0.02795), (0.003062, 0.005303, -0.02795), (0.005303, 0.003062, -0.02795), (0.006123, 4.645e-08, -0.02795), (0.005303, -0.003062, -0.02795), (0.003062, -0.005303, -0.02795), (1.718e-08, -0.006123, -0.02795), (-0.003062, -0.005303, -0.02795), (-0.005303, -0.003062, -0.02795), (-0.006123, 4.708e-08, -0.02795), (-0.005303, 0.003062, -0.02795), (-0.003062, 0.005303, -0.02795), (1.754e-08, 0.006123, -0.03433), (0.003062, 0.005303, -0.03433), (-0.003062, 0.005303, -0.03433), (0.005303, 0.003062, -0.03433), (0.006123, 4.645e-08, -0.03433), (0.005303, -0.003062, -0.03433), (0.003062, -0.005303, -0.03433), (1.718e-08, -0.006123, -0.03433), (-0.003062, -0.005303, -0.03433), (-0.005303, -0.003062, -0.03433), (-0.006123, 4.708e-08, -0.03433), (-0.005303, 0.003062, -0.03433)], [], [(0, 1, 3, 2), (2, 3, 5, 4), (4, 5, 7, 6), (6, 7, 9, 8), (8, 9, 11, 10), (10, 11, 13, 12), (12, 13, 15, 14), (14, 15, 17, 16), (16, 17, 19, 18), (18, 19, 21, 20), (3, 1, 23, 21, 19, 17, 15, 13, 11, 9, 7, 5), (20, 21, 23, 22), (22, 23, 1, 0), (16, 18, 33, 32), (30, 31, 43, 42), (14, 16, 32, 31), (12, 14, 31, 30), (10, 12, 30, 29), (8, 10, 29, 28), (6, 8, 28, 27), (22, 0, 24, 35), (0, 2, 25, 24), (4, 6, 27, 26), (20, 22, 35, 34), (2, 4, 26, 25), (18, 20, 34, 33), (42, 43, 55, 54), (27, 28, 40, 39), (34, 35, 47, 46), (24, 25, 37, 36), (31, 32, 44, 43), (28, 29, 41, 40), (35, 24, 36, 47), (25, 26, 38, 37), (32, 33, 45, 44), (29, 30, 42, 41), (26, 27, 39, 38), (33, 34, 46, 45), (61, 62, 75, 73), (39, 40, 52, 51), (46, 47, 59, 58), (36, 37, 49, 48), (43, 44, 56, 55), (40, 41, 53, 52), (47, 36, 48, 59), (37, 38, 50, 49), (44, 45, 57, 56), (41, 42, 54, 53), (38, 39, 51, 50), (45, 46, 58, 57), (48, 49, 61, 60), (49, 50, 62, 61), (50, 51, 63, 62), (51, 52, 64, 63), (52, 53, 65, 64), (53, 54, 66, 65), (54, 55, 67, 66), (55, 56, 68, 67), (56, 57, 69, 68), (57, 58, 70, 69), (58, 59, 71, 70), (59, 48, 60, 71), (91, 92, 105, 104), (68, 69, 82, 81), (65, 66, 79, 78), (62, 63, 76, 75), (69, 70, 83, 82), (60, 61, 73, 72), (66, 67, 80, 79), (63, 64, 77, 76), (70, 71, 74, 83), (71, 60, 72, 74), (67, 68, 81, 80), (64, 65, 78, 77), (72, 73, 85, 84), (73, 75, 86, 85), (75, 76, 87, 86), (76, 77, 88, 87), (77, 78, 89, 88), (78, 79, 90, 89), (79, 80, 91, 90), (80, 81, 92, 91), (81, 82, 93, 92), (82, 83, 94, 93), (83, 74, 95, 94), (74, 72, 84, 95), (96, 97, 99, 100, 101, 102, 103, 104, 105, 106, 107, 98), (88, 89, 102, 101), (85, 86, 99, 97), (92, 93, 106, 105), (89, 90, 103, 102), (86, 87, 100, 99), (93, 94, 107, 106), (84, 85, 97, 96), (90, 91, 104, 103), (87, 88, 101, 100), (94, 95, 98, 107), (95, 84, 96, 98)])
me_cylinder_005.polygons.foreach_set('use_smooth', [True] * 98)
_k = set([(1, 3), (1, 23), (2, 3), (3, 5), (4, 5), (5, 7), (6, 7), (7, 9), (8, 9), (9, 11), (10, 11), (11, 13), (12, 13), (13, 15), (14, 15), (15, 17), (16, 17), (17, 19), (18, 19), (19, 21), (20, 21), (21, 23), (22, 23), (24, 25), (24, 35), (25, 26), (26, 27), (27, 28), (28, 29), (29, 30), (30, 31), (31, 32), (32, 33), (33, 34), (34, 35), (48, 49), (48, 59), (49, 50), (50, 51), (51, 52), (52, 53), (53, 54), (54, 55), (55, 56), (56, 57), (57, 58), (58, 59), (60, 61), (60, 71), (60, 72), (61, 62), (61, 73), (62, 63), (63, 64), (63, 76), (64, 65), (64, 77), (65, 66), (65, 78), (66, 67), (66, 79), (67, 68), (67, 80), (68, 69), (69, 70), (69, 82), (70, 71), (72, 73), (72, 74), (73, 75), (74, 83), (75, 76), (76, 77), (77, 78), (78, 79), (79, 80), (80, 81), (81, 82), (82, 83), (84, 85), (84, 95), (84, 96), (85, 86), (85, 97), (86, 87), (87, 88), (87, 100), (88, 89), (89, 90), (89, 102), (90, 91), (91, 92), (91, 104), (92, 93), (93, 94), (93, 106), (94, 95), (96, 97), (96, 98), (97, 99), (98, 107), (99, 100), (100, 101), (101, 102), (102, 103), (103, 104), (104, 105), (105, 106), (106, 107)])
me_cylinder_005.attributes.new('sharp_edge', 'BOOLEAN', 'EDGE').data.foreach_set('value', [ (min(e.vertices), max(e.vertices)) in _k for e in me_cylinder_005.edges])
_k = {(1, 3): 1.0, (2, 3): 1.0, (3, 5): 1.0, (4, 5): 1.0, (5, 7): 1.0, (6, 7): 1.0, (7, 9): 1.0, (8, 9): 1.0, (9, 11): 1.0, (10, 11): 1.0, (11, 13): 1.0, (12, 13): 1.0, (13, 15): 1.0, (14, 15): 1.0, (15, 17): 1.0, (16, 17): 1.0, (17, 19): 1.0, (18, 19): 1.0, (19, 21): 1.0, (20, 21): 1.0, (21, 23): 1.0, (22, 23): 1.0, (1, 23): 1.0, (24, 25): 1.0, (25, 26): 1.0, (26, 27): 1.0, (27, 28): 1.0, (28, 29): 1.0, (29, 30): 1.0, (30, 31): 1.0, (31, 32): 1.0, (32, 33): 1.0, (33, 34): 1.0, (34, 35): 1.0, (24, 35): 1.0, (48, 49): 1.0, (49, 50): 1.0, (50, 51): 1.0, (51, 52): 1.0, (52, 53): 1.0, (53, 54): 1.0, (54, 55): 1.0, (55, 56): 1.0, (56, 57): 1.0, (57, 58): 1.0, (58, 59): 1.0, (48, 59): 1.0, (60, 61): 1.0, (60, 71): 1.0, (61, 62): 1.0, (62, 63): 1.0, (63, 64): 1.0, (64, 65): 1.0, (65, 66): 1.0, (66, 67): 1.0, (67, 68): 1.0, (68, 69): 1.0, (69, 70): 1.0, (70, 71): 1.0, (72, 73): 1.0, (72, 74): 1.0, (73, 75): 1.0, (75, 76): 1.0, (76, 77): 1.0, (77, 78): 1.0, (78, 79): 1.0, (79, 80): 1.0, (80, 81): 1.0, (81, 82): 1.0, (82, 83): 1.0, (74, 83): 1.0, (61, 73): 1.0, (69, 82): 1.0, (66, 79): 1.0, (65, 78): 1.0, (63, 76): 1.0, (60, 72): 1.0, (67, 80): 1.0, (64, 77): 1.0, (84, 85): 1.0, (84, 95): 1.0, (85, 86): 1.0, (86, 87): 1.0, (87, 88): 1.0, (88, 89): 1.0, (89, 90): 1.0, (90, 91): 1.0, (91, 92): 1.0, (92, 93): 1.0, (93, 94): 1.0, (94, 95): 1.0, (96, 97): 1.0, (96, 98): 1.0, (97, 99): 1.0, (99, 100): 1.0, (100, 101): 1.0, (101, 102): 1.0, (102, 103): 1.0, (103, 104): 1.0, (104, 105): 1.0, (105, 106): 1.0, (106, 107): 1.0, (98, 107): 1.0, (91, 104): 1.0, (89, 102): 1.0, (85, 97): 1.0, (93, 106): 1.0, (87, 100): 1.0, (84, 96): 1.0}
me_cylinder_005.attributes.new('crease_edge', 'FLOAT', 'EDGE').data.foreach_set('value', [_k.get((min(e.vertices), max(e.vertices)), 0.0) for e in me_cylinder_005.edges])
_uv = me_cylinder_005.uv_layers.new(name='UVMap')
_uv.uv.foreach_set('vector', [1.0, 0.5, 1.0, 1.0, 0.9167, 1.0, 0.9167, 0.5, 0.9167, 0.5, 0.9167, 1.0, 0.8333, 1.0, 0.8333, 0.5, 0.8333, 0.5, 0.8333, 1.0, 0.75, 1.0, 0.75, 0.5, 0.75, 0.5, 0.75, 1.0, 0.6667, 1.0, 0.6667, 0.5, 0.6667, 0.5, 0.6667, 1.0, 0.5833, 1.0, 0.5833, 0.5, 0.5833, 0.5, 0.5833, 1.0, 0.5, 1.0, 0.5, 0.5, 0.5, 0.5, 0.5, 1.0, 0.4167, 1.0, 0.4167, 0.5, 0.4167, 0.5, 0.4167, 1.0, 0.3333, 1.0, 0.3333, 0.5, 0.3333, 0.5, 0.3333, 1.0, 0.25, 1.0, 0.25, 0.5, 0.25, 0.5, 0.25, 1.0, 0.1667, 1.0, 0.1667, 0.5, 0.37, 0.4578, 0.25, 0.49, 0.13, 0.4578, 0.04215, 0.37, 0.01, 0.25, 0.04215, 0.13, 0.13, 0.04215, 0.25, 0.01, 0.37, 0.04215, 0.4578, 0.13, 0.49, 0.25, 0.4578, 0.37, 0.1667, 0.5, 0.1667, 1.0, 0.08333, 1.0, 0.08333, 0.5, 0.08333, 0.5, 0.08333, 1.0, 7.451e-08, 1.0, 7.451e-08, 0.5, 0.3333, 0.5, 0.25, 0.5, 0.25, 0.5, 0.3333, 0.5, 0.5, 0.5, 0.4167, 0.5, 0.4167, 0.5, 0.5, 0.5, 0.4167, 0.5, 0.3333, 0.5, 0.3333, 0.5, 0.4167, 0.5, 0.5, 0.5, 0.4167, 0.5, 0.4167, 0.5, 0.5, 0.5, 0.5833, 0.5, 0.5, 0.5, 0.5, 0.5, 0.5833, 0.5, 0.6667, 0.5, 0.5833, 0.5, 0.5833, 0.5, 0.6667, 0.5, 0.75, 0.5, 0.6667, 0.5, 0.6667, 0.5, 0.75, 0.5, 0.08333, 0.5, 7.451e-08, 0.5, 7.451e-08, 0.5, 0.08333, 0.5, 1.0, 0.5, 0.9167, 0.5, 0.9167, 0.5, 1.0, 0.5, 0.8333, 0.5, 0.75, 0.5, 0.75, 0.5, 0.8333, 0.5, 0.1667, 0.5, 0.08333, 0.5, 0.08333, 0.5, 0.1667, 0.5, 0.9167, 0.5, 0.8333, 0.5, 0.8333, 0.5, 0.9167, 0.5, 0.25, 0.5, 0.1667, 0.5, 0.1667, 0.5, 0.25, 0.5, 0.5, 0.5, 0.4167, 0.5, 0.4167, 0.5, 0.5, 0.5, 0.75, 0.5, 0.6667, 0.5, 0.6667, 0.5, 0.75, 0.5, 0.1667, 0.5, 0.08333, 0.5, 0.08333, 0.5, 0.1667, 0.5, 1.0, 0.5, 0.9167, 0.5, 0.9167, 0.5, 1.0, 0.5, 0.4167, 0.5, 0.3333, 0.5, 0.3333, 0.5, 0.4167, 0.5, 0.6667, 0.5, 0.5833, 0.5, 0.5833, 0.5, 0.6667, 0.5, 0.08333, 0.5, 7.451e-08, 0.5, 7.451e-08, 0.5, 0.08333, 0.5, 0.9167, 0.5, 0.8333, 0.5, 0.8333, 0.5, 0.9167, 0.5, 0.3333, 0.5, 0.25, 0.5, 0.25, 0.5, 0.3333, 0.5, 0.5833, 0.5, 0.5, 0.5, 0.5, 0.5, 0.5833, 0.5, 0.8333, 0.5, 0.75, 0.5, 0.75, 0.5, 0.8333, 0.5, 0.25, 0.5, 0.1667, 0.5, 0.1667, 0.5, 0.25, 0.5, 0.8186, 0.3688, 0.8688, 0.3186, 0.8688, 0.3186, 0.8186, 0.3688, 0.75, 0.5, 0.6667, 0.5, 0.6667, 0.5, 0.75, 0.5, 0.1667, 0.5, 0.08333, 0.5, 0.08333, 0.5, 0.1667, 0.5, 1.0, 0.5, 0.9167, 0.5, 0.9167, 0.5, 1.0, 0.5, 0.4167, 0.5, 0.3333, 0.5, 0.3333, 0.5, 0.4167, 0.5, 0.6667, 0.5, 0.5833, 0.5, 0.5833, 0.5, 0.6667, 0.5, 0.08333, 0.5, 7.451e-08, 0.5, 7.451e-08, 0.5, 0.08333, 0.5, 0.9167, 0.5, 0.8333, 0.5, 0.8333, 0.5, 0.9167, 0.5, 0.3333, 0.5, 0.25, 0.5, 0.25, 0.5, 0.3333, 0.5, 0.5833, 0.5, 0.5, 0.5, 0.5, 0.5, 0.5833, 0.5, 0.8333, 0.5, 0.75, 0.5, 0.75, 0.5, 0.8333, 0.5, 0.25, 0.5, 0.1667, 0.5, 0.1667, 0.5, 0.25, 0.5, 0.75, 0.49, 0.87, 0.4578, 0.8186, 0.3688, 0.75, 0.3871, 0.87, 0.4578, 0.9578, 0.37, 0.8688, 0.3186, 0.8186, 0.3688, 0.9578, 0.37, 0.99, 0.25, 0.8871, 0.25, 0.8688, 0.3186, 0.99, 0.25, 0.9578, 0.13, 0.8688, 0.1814, 0.8871, 0.25, 0.9578, 0.13, 0.87, 0.04215, 0.8186, 0.1312, 0.8688, 0.1814, 0.87, 0.04215, 0.75, 0.01, 0.75, 0.1129, 0.8186, 0.1312, 0.75, 0.01, 0.63, 0.04215, 0.6814, 0.1312, 0.75, 0.1129, 0.63, 0.04215, 0.5422, 0.13, 0.6312, 0.1814, 0.6814, 0.1312, 0.5422, 0.13, 0.51, 0.25, 0.6129, 0.25, 0.6312, 0.1814, 0.51, 0.25, 0.5422, 0.37, 0.6312, 0.3186, 0.6129, 0.25, 0.5422, 0.37, 0.63, 0.4578, 0.6814, 0.3688, 0.6312, 0.3186, 0.63, 0.4578, 0.75, 0.49, 0.75, 0.3871, 0.6814, 0.3688, 0.7058, 0.1734, 0.6734, 0.2058, 0.6734, 0.2058, 0.7058, 0.1734, 0.6312, 0.1814, 0.6129, 0.25, 0.6129, 0.25, 0.6312, 0.1814, 0.8186, 0.1312, 0.75, 0.1129, 0.75, 0.1129, 0.8186, 0.1312, 0.8688, 0.3186, 0.8871, 0.25, 0.8871, 0.25, 0.8688, 0.3186, 0.6129, 0.25, 0.6312, 0.3186, 0.6312, 0.3186, 0.6129, 0.25, 0.75, 0.3871, 0.8186, 0.3688, 0.8186, 0.3688, 0.75, 0.3871, 0.75, 0.1129, 0.6814, 0.1312, 0.6814, 0.1312, 0.75, 0.1129, 0.8871, 0.25, 0.8688, 0.1814, 0.8688, 0.1814, 0.8871, 0.25, 0.6312, 0.3186, 0.6814, 0.3688, 0.6814, 0.3688, 0.6312, 0.3186, 0.6814, 0.3688, 0.75, 0.3871, 0.75, 0.3871, 0.6814, 0.3688, 0.6814, 0.1312, 0.6312, 0.1814, 0.6312, 0.1814, 0.6814, 0.1312, 0.8688, 0.1814, 0.8186, 0.1312, 0.8186, 0.1312, 0.8688, 0.1814, 0.75, 0.3871, 0.8186, 0.3688, 0.7942, 0.3266, 0.75, 0.3385, 0.8186, 0.3688, 0.8688, 0.3186, 0.8266, 0.2942, 0.7942, 0.3266, 0.8688, 0.3186, 0.8871, 0.25, 0.8385, 0.25, 0.8266, 0.2942, 0.8871, 0.25, 0.8688, 0.1814, 0.8266, 0.2058, 0.8385, 0.25, 0.8688, 0.1814, 0.8186, 0.1312, 0.7942, 0.1734, 0.8266, 0.2058, 0.8186, 0.1312, 0.75, 0.1129, 0.75, 0.1615, 0.7942, 0.1734, 0.75, 0.1129, 0.6814, 0.1312, 0.7058, 0.1734, 0.75, 0.1615, 0.6814, 0.1312, 0.6312, 0.1814, 0.6734, 0.2058, 0.7058, 0.1734, 0.6312, 0.1814, 0.6129, 0.25, 0.6615, 0.25, 0.6734, 0.2058, 0.6129, 0.25, 0.6312, 0.3186, 0.6734, 0.2942, 0.6615, 0.25, 0.6312, 0.3186, 0.6814, 0.3688, 0.7058, 0.3266, 0.6734, 0.2942, 0.6814, 0.3688, 0.75, 0.3871, 0.75, 0.3385, 0.7058, 0.3266, 0.75, 0.3385, 0.7942, 0.3266, 0.8266, 0.2942, 0.8385, 0.25, 0.8266, 0.2058, 0.7942, 0.1734, 0.75, 0.1615, 0.7058, 0.1734, 0.6734, 0.2058, 0.6615, 0.25, 0.6734, 0.2942, 0.7058, 0.3266, 0.8266, 0.2058, 0.7942, 0.1734, 0.7942, 0.1734, 0.8266, 0.2058, 0.7942, 0.3266, 0.8266, 0.2942, 0.8266, 0.2942, 0.7942, 0.3266, 0.6734, 0.2058, 0.6615, 0.25, 0.6615, 0.25, 0.6734, 0.2058, 0.7942, 0.1734, 0.75, 0.1615, 0.75, 0.1615, 0.7942, 0.1734, 0.8266, 0.2942, 0.8385, 0.25, 0.8385, 0.25, 0.8266, 0.2942, 0.6615, 0.25, 0.6734, 0.2942, 0.6734, 0.2942, 0.6615, 0.25, 0.75, 0.3385, 0.7942, 0.3266, 0.7942, 0.3266, 0.75, 0.3385, 0.75, 0.1615, 0.7058, 0.1734, 0.7058, 0.1734, 0.75, 0.1615, 0.8385, 0.25, 0.8266, 0.2058, 0.8266, 0.2058, 0.8385, 0.25, 0.6734, 0.2942, 0.7058, 0.3266, 0.7058, 0.3266, 0.6734, 0.2942, 0.7058, 0.3266, 0.75, 0.3385, 0.75, 0.3385, 0.7058, 0.3266])
me_cylinder_005.update()
me_cutter_002 = bpy.data.meshes.new('Cutter.002')
me_cutter_002.from_pydata([(-0.4821, -0.4848, -0.4479), (-0.4821, -0.4848, 0.4479), (-0.4821, 0.4848, -0.4479), (-0.4821, 0.4848, 0.4479), (0.4821, -0.4848, -0.4479), (0.4821, -0.4848, 0.4479), (0.4821, 0.4848, -0.4479), (0.4821, 0.4848, 0.4479)], [], [(0, 1, 3, 2), (2, 3, 7, 6), (6, 7, 5, 4), (4, 5, 1, 0), (2, 6, 4, 0), (7, 3, 1, 5)])
me_cutter_002.polygons.foreach_set('use_smooth', [True] * 6)
me_cutter_002.update()
me_cutter_004 = bpy.data.meshes.new('Cutter.004')
me_cutter_004.from_pydata([(-0.5512, -0.382, -0.2022), (-0.5512, -0.382, 0.2022), (-0.5512, 0.382, -0.2022), (-0.5512, 0.382, 0.2022), (0.5512, -0.382, -0.2022), (0.5512, -0.382, 0.2022), (0.5512, 0.382, -0.2022), (0.5512, 0.382, 0.2022)], [], [(0, 1, 3, 2), (2, 3, 7, 6), (6, 7, 5, 4), (4, 5, 1, 0), (2, 6, 4, 0), (7, 3, 1, 5)])
me_cutter_004.polygons.foreach_set('use_smooth', [True] * 6)
me_cutter_004.update()
me_cutter_005 = bpy.data.meshes.new('Cutter.005')
me_cutter_005.from_pydata([(-0.2426, -0.1154, -0.2203), (-0.2426, -0.1154, 0.2203), (-0.2426, 0.1154, -0.2203), (-0.2426, 0.1154, 0.2203), (0.2426, -0.1154, -0.2203), (0.2426, -0.1154, 0.2203), (0.2426, 0.1154, -0.2203), (0.2426, 0.1154, 0.2203)], [], [(0, 1, 3, 2), (2, 3, 7, 6), (6, 7, 5, 4), (4, 5, 1, 0), (2, 6, 4, 0), (7, 3, 1, 5)])
me_cutter_005.polygons.foreach_set('use_smooth', [True] * 6)
me_cutter_005.update()
me_cutter_006 = bpy.data.meshes.new('Cutter.006')
me_cutter_006.from_pydata([(-0.5113, -0.3088, -0.5157), (-0.5113, -0.3088, 0.5157), (-0.5113, 0.3088, -0.5157), (-0.5113, 0.3088, 0.5157), (0.5113, -0.3088, -0.5157), (0.5113, -0.3088, 0.5157), (0.5113, 0.3088, -0.5157), (0.5113, 0.3088, 0.5157)], [], [(0, 1, 3, 2), (2, 3, 7, 6), (6, 7, 5, 4), (4, 5, 1, 0), (2, 6, 4, 0), (7, 3, 1, 5)])
me_cutter_006.polygons.foreach_set('use_smooth', [True] * 6)
me_cutter_006.update()
me_cutter_007 = bpy.data.meshes.new('Cutter.007')
me_cutter_007.from_pydata([(-1.919, -1.262, -0.5082), (-1.919, -1.262, 0.5082), (-1.919, 1.262, -0.5082), (-1.919, 1.262, 0.5082), (1.919, -1.262, -0.5082), (1.919, -1.262, 0.5082), (1.919, 1.262, -0.5082), (1.919, 1.262, 0.5082)], [], [(0, 1, 3, 2), (2, 3, 7, 6), (6, 7, 5, 4), (4, 5, 1, 0), (2, 6, 4, 0), (7, 3, 1, 5)])
me_cutter_007.polygons.foreach_set('use_smooth', [True] * 6)
me_cutter_007.update()
me_cutter_008 = bpy.data.meshes.new('Cutter.008')
me_cutter_008.from_pydata([(-0.4382, -0.7337, -0.1062), (-0.4382, -0.7337, 0.1062), (-0.4382, 0.7337, -0.1062), (-0.4382, 0.7337, 0.1062), (0.4382, -0.7337, -0.1062), (0.4382, -0.7337, 0.1062), (0.4382, 0.7337, -0.1062), (0.4382, 0.7337, 0.1062)], [], [(0, 1, 3, 2), (2, 3, 7, 6), (6, 7, 5, 4), (4, 5, 1, 0), (2, 6, 4, 0), (7, 3, 1, 5)])
me_cutter_008.polygons.foreach_set('use_smooth', [True] * 6)
me_cutter_008.update()
me_cutter_009 = bpy.data.meshes.new('Cutter.009')
me_cutter_009.from_pydata([(-0.4478, -0.4222, -0.1354), (-0.4478, -0.4222, 0.1354), (-0.4478, 0.4222, -0.1354), (-0.4478, 0.4222, 0.1354), (0.4478, -0.4222, -0.1354), (0.4478, -0.4222, 0.1354), (0.4478, 0.4222, -0.1354), (0.4478, 0.4222, 0.1354)], [], [(0, 1, 3, 2), (2, 3, 7, 6), (6, 7, 5, 4), (4, 5, 1, 0), (2, 6, 4, 0), (7, 3, 1, 5)])
me_cutter_009.polygons.foreach_set('use_smooth', [True] * 6)
me_cutter_009.update()
me_cutter_010 = bpy.data.meshes.new('Cutter.010')
me_cutter_010.from_pydata([(-0.7927, -0.7868, -1.009), (-0.7927, -0.7868, 1.009), (0.7927, -0.7868, -1.009), (0.7927, -0.7868, 1.009), (-0.7927, 0.387, -1.009), (-0.3929, 0.7868, -1.009), (-0.7623, 0.54, -1.009), (-0.6756, 0.6697, -1.009), (-0.5459, 0.7563, -1.009), (-0.3929, 0.7868, 1.009), (-0.7927, 0.387, 1.009), (-0.5459, 0.7563, 1.009), (-0.6756, 0.6697, 1.009), (-0.7623, 0.54, 1.009), (0.3929, 0.7868, -1.009), (0.7927, 0.387, -1.009), (0.5459, 0.7563, -1.009), (0.6756, 0.6697, -1.009), (0.7623, 0.54, -1.009), (0.7927, 0.387, 1.009), (0.3929, 0.7868, 1.009), (0.7623, 0.54, 1.009), (0.6756, 0.6697, 1.009), (0.5459, 0.7563, 1.009)], [], [(5, 9, 20, 14), (19, 21, 22, 23, 20, 9, 11, 12, 13, 10, 1, 3), (2, 3, 1, 0), (0, 1, 10, 4), (15, 19, 3, 2), (4, 10, 13, 6), (6, 13, 12, 7), (7, 12, 11, 8), (8, 11, 9, 5), (14, 20, 23, 16), (16, 23, 22, 17), (17, 22, 21, 18), (18, 21, 19, 15), (4, 6, 7, 8, 5, 14, 16, 17, 18, 15, 2, 0)])
me_cutter_010.polygons.foreach_set('use_smooth', [True] * 14)
me_cutter_010.update()
me_cutter_013 = bpy.data.meshes.new('Cutter.013')
me_cutter_013.from_pydata([(-0.4358, -0.7126, -0.1129), (-0.4358, -0.7126, 0.1129), (-0.4358, 0.7126, -0.1129), (-0.4358, 0.7126, 0.1129), (0.4358, -0.7126, -0.1129), (0.4358, -0.7126, 0.1129), (0.4358, 0.7126, -0.1129), (0.4358, 0.7126, 0.1129)], [], [(0, 1, 3, 2), (2, 3, 7, 6), (6, 7, 5, 4), (4, 5, 1, 0), (2, 6, 4, 0), (7, 3, 1, 5)])
me_cutter_013.polygons.foreach_set('use_smooth', [True] * 6)
me_cutter_013.update()

# ---- objects
ob_cube_001 = bpy.data.objects.new('Cube.001', me_cube_001)
ob_cube_002 = bpy.data.objects.new('Cube.002', me_cube_003)
ob_cylinder = bpy.data.objects.new('Cylinder', me_cylinder)
ob_cylinder_001 = bpy.data.objects.new('Cylinder.001', me_cylinder_001)
ob_cube_003 = bpy.data.objects.new('Cube.003', me_cube_002)
ob_cylinder_002 = bpy.data.objects.new('Cylinder.002', me_cylinder_002)
ob_cube_004 = bpy.data.objects.new('Cube.004', me_cube_004)
ob_cube_005 = bpy.data.objects.new('Cube.005', me_cube_005)
ob_cube_006 = bpy.data.objects.new('Cube.006', me_cube_006)
ob_cube_007 = bpy.data.objects.new('Cube.007', me_cube_007)
ob_cube_008 = bpy.data.objects.new('Cube.008', me_cube_008)
ob_cylinder_003 = bpy.data.objects.new('Cylinder.003', me_cylinder_005)
ob_cutter = bpy.data.objects.new('Cutter', me_cutter_002)
ob_cutter_001 = bpy.data.objects.new('Cutter.001', me_cutter_004)
ob_cutter_002 = bpy.data.objects.new('Cutter.002', me_cutter_005)
ob_cutter_003 = bpy.data.objects.new('Cutter.003', me_cutter_006)
ob_cutter_004 = bpy.data.objects.new('Cutter.004', me_cutter_007)
ob_cutter_005 = bpy.data.objects.new('Cutter.005', me_cutter_008)
ob_cutter_006 = bpy.data.objects.new('Cutter.006', me_cutter_009)
ob_cutter_007 = bpy.data.objects.new('Cutter.007', me_cutter_010)
ob_cutter_008 = bpy.data.objects.new('Cutter.008', me_cutter_013)

# ---- transforms, parenting, visibility, modifiers, constraints
ob_cube_001.location = (0.0, 0.0, 0.0)
_m = ob_cube_001.modifiers.new('Bevel', 'BEVEL')
_m.width = 0.01575
_m.width_pct = 0.01575
_m.use_clamp_overlap = False
_m.profile = 0.7
_m.harden_normals = True
_m.miter_outer = 'MITER_ARC'
_m = ob_cube_001.modifiers.new('!!Smooth by Angle', 'NODES')
_m.node_group = ng_smooth_by_angle
_gi = [s.identifier for s in ng_smooth_by_angle.interface.items_tree if s.item_type == 'SOCKET' and s.in_out == 'INPUT']
_m[_gi[1]] = 1.047  # Angle
ob_cube_002.location = (0.0, 0.0, 0.0)
_m = ob_cube_002.modifiers.new('Boolean', 'BOOLEAN')
_m.object = ob_cutter_005
_m.solver = 'FAST'
_m = ob_cube_002.modifiers.new('Boolean.001', 'BOOLEAN')
_m.object = ob_cutter_006
_m.solver = 'FAST'
_m = ob_cube_002.modifiers.new('Boolean.002', 'BOOLEAN')
_m.object = ob_cutter_008
_m.solver = 'FAST'
_m = ob_cube_002.modifiers.new('Bevel', 'BEVEL')
_m.width = 0.0154
_m.width_pct = 0.0154
_m.use_clamp_overlap = False
_m.profile = 0.7
_m.harden_normals = True
_m.miter_outer = 'MITER_ARC'
_m = ob_cube_002.modifiers.new('!!Smooth by Angle', 'NODES')
_m.node_group = ng_smooth_by_angle
_gi = [s.identifier for s in ng_smooth_by_angle.interface.items_tree if s.item_type == 'SOCKET' and s.in_out == 'INPUT']
_m[_gi[1]] = 1.047  # Angle
ob_cylinder.location = (0.0, 0.0, 0.0)
ob_cylinder_001.location = (0.0, 0.0, 0.0)
ob_cube_003.location = (0.0, 0.0, 0.0)
ob_cube_003.show_all_edges = True
_m = ob_cube_003.modifiers.new('Boolean', 'BOOLEAN')
_m.object = ob_cutter_007
_m.solver = 'FAST'
_m = ob_cube_003.modifiers.new('Bevel', 'BEVEL')
_m.width = 0.0181
_m.width_pct = 0.0181
_m.use_clamp_overlap = False
_m.profile = 0.7
_m.harden_normals = True
_m.miter_outer = 'MITER_ARC'
_m = ob_cube_003.modifiers.new('!!Smooth by Angle', 'NODES')
_m.node_group = ng_smooth_by_angle
_gi = [s.identifier for s in ng_smooth_by_angle.interface.items_tree if s.item_type == 'SOCKET' and s.in_out == 'INPUT']
_m[_gi[1]] = 1.047  # Angle
ob_cylinder_002.location = (0.0, 0.0, 0.0)
_m = ob_cylinder_002.modifiers.new('Bevel', 'BEVEL')
_m.width = 0.0027
_m.width_pct = 0.0027
_m.use_clamp_overlap = False
_m.profile = 0.7
_m.harden_normals = True
_m.miter_outer = 'MITER_ARC'
_m = ob_cylinder_002.modifiers.new('!!Smooth by Angle', 'NODES')
_m.node_group = ng_smooth_by_angle
_gi = [s.identifier for s in ng_smooth_by_angle.interface.items_tree if s.item_type == 'SOCKET' and s.in_out == 'INPUT']
_m[_gi[1]] = 1.047  # Angle
ob_cube_004.location = (0.0, 0.0, 0.0)
_m = ob_cube_004.modifiers.new('Bevel', 'BEVEL')
_m.width = 0.0028
_m.width_pct = 0.0028
_m.use_clamp_overlap = False
_m.profile = 0.7
_m.harden_normals = True
_m.miter_outer = 'MITER_ARC'
_m = ob_cube_004.modifiers.new('!!Smooth by Angle', 'NODES')
_m.node_group = ng_smooth_by_angle
_gi = [s.identifier for s in ng_smooth_by_angle.interface.items_tree if s.item_type == 'SOCKET' and s.in_out == 'INPUT']
_m[_gi[1]] = 1.047  # Angle
ob_cube_005.location = (0.0, 0.0, 0.0)
ob_cube_006.location = (0.0, 0.0, 0.0)
ob_cube_007.location = (0.0, 0.0, 0.0)
ob_cube_008.location = (-1.654, -2.078, 0.8093)
ob_cylinder_003.location = (-1.977, -2.046, 0.9915)
ob_cylinder_003.rotation_euler = (1.571, -0.0, 0.0)
ob_cylinder_003.show_all_edges = True
_m = ob_cylinder_003.modifiers.new('Bevel', 'BEVEL')
_m.width = 0.0009
_m.width_pct = 0.0009
_m.use_clamp_overlap = False
_m.profile = 0.7
_m.harden_normals = True
_m.miter_outer = 'MITER_ARC'
_m = ob_cylinder_003.modifiers.new('!!Smooth by Angle', 'NODES')
_m.node_group = ng_smooth_by_angle
_gi = [s.identifier for s in ng_smooth_by_angle.interface.items_tree if s.item_type == 'SOCKET' and s.in_out == 'INPUT']
_m[_gi[1]] = 1.047  # Angle
ob_cutter.parent = None
ob_cutter.location = (1.049, -0.9909, 0.562)
ob_cutter.rotation_euler = (0.0, 0.0, -3.142)
ob_cutter.hide_render = True
ob_cutter.visible_camera = False
ob_cutter.visible_diffuse = False
ob_cutter.visible_glossy = False
ob_cutter.visible_transmission = False
ob_cutter.visible_volume_scatter = False
ob_cutter.visible_shadow = False
ob_cutter.display_type = 'WIRE'
ob_cutter_001.parent = None
ob_cutter_001.location = (1.05, 0.7634, 0.8066)
ob_cutter_001.rotation_euler = (0.0, 0.0, -3.142)
ob_cutter_001.hide_render = True
ob_cutter_001.visible_camera = False
ob_cutter_001.visible_diffuse = False
ob_cutter_001.visible_glossy = False
ob_cutter_001.visible_transmission = False
ob_cutter_001.visible_volume_scatter = False
ob_cutter_001.visible_shadow = False
ob_cutter_001.display_type = 'WIRE'
ob_cutter_002.parent = None
ob_cutter_002.location = (0.9573, -0.009157, 0.7858)
ob_cutter_002.hide_render = True
ob_cutter_002.visible_camera = False
ob_cutter_002.visible_diffuse = False
ob_cutter_002.visible_glossy = False
ob_cutter_002.visible_transmission = False
ob_cutter_002.visible_volume_scatter = False
ob_cutter_002.visible_shadow = False
ob_cutter_002.display_type = 'WIRE'
ob_cutter_003.parent = None
ob_cutter_003.location = (-0.987, 0.501, 0.01785)
ob_cutter_003.rotation_euler = (1.571, -8.742e-08, -3.142)
ob_cutter_003.hide_render = True
ob_cutter_003.visible_camera = False
ob_cutter_003.visible_diffuse = False
ob_cutter_003.visible_glossy = False
ob_cutter_003.visible_transmission = False
ob_cutter_003.visible_volume_scatter = False
ob_cutter_003.visible_shadow = False
ob_cutter_003.display_type = 'WIRE'
ob_cutter_004.parent = ob_cube_002
ob_cutter_004.location = (4.314, -2.564, 1.102)
ob_cutter_004.rotation_euler = (1.571, -2.01e-14, -3.142)
ob_cutter_004.hide_render = True
ob_cutter_004.visible_camera = False
ob_cutter_004.visible_diffuse = False
ob_cutter_004.visible_glossy = False
ob_cutter_004.visible_transmission = False
ob_cutter_004.visible_volume_scatter = False
ob_cutter_004.visible_shadow = False
ob_cutter_004.display_type = 'WIRE'
ob_cutter_005.parent = ob_cube_002
ob_cutter_005.location = (4.593, -3.169, 0.6505)
ob_cutter_005.rotation_euler = (1.571, 2.375e-08, -3.142)
ob_cutter_005.hide_render = True
ob_cutter_005.visible_camera = False
ob_cutter_005.visible_diffuse = False
ob_cutter_005.visible_glossy = False
ob_cutter_005.visible_transmission = False
ob_cutter_005.visible_volume_scatter = False
ob_cutter_005.visible_shadow = False
ob_cutter_005.display_type = 'WIRE'
ob_cutter_006.parent = ob_cube_002
ob_cutter_006.location = (0.6537, -2.008, 1.101)
ob_cutter_006.rotation_euler = (1.571, -8.742e-08, -3.142)
ob_cutter_006.hide_render = True
ob_cutter_006.visible_camera = False
ob_cutter_006.visible_diffuse = False
ob_cutter_006.visible_glossy = False
ob_cutter_006.visible_transmission = False
ob_cutter_006.visible_volume_scatter = False
ob_cutter_006.visible_shadow = False
ob_cutter_006.display_type = 'WIRE'
ob_cutter_007.parent = ob_cube_003
ob_cutter_007.location = (-6.036, 0.03822, 0.8377)
ob_cutter_007.rotation_euler = (1.571, -0.0, 1.571)
ob_cutter_007.hide_render = True
ob_cutter_007.visible_camera = False
ob_cutter_007.visible_diffuse = False
ob_cutter_007.visible_glossy = False
ob_cutter_007.visible_transmission = False
ob_cutter_007.visible_volume_scatter = False
ob_cutter_007.visible_shadow = False
ob_cutter_007.display_type = 'WIRE'
ob_cutter_008.parent = ob_cube_002
ob_cutter_008.location = (-1.657, -2.168, 0.8601)
ob_cutter_008.rotation_euler = (1.571, -8.742e-08, -3.142)
ob_cutter_008.hide_render = True
ob_cutter_008.visible_camera = False
ob_cutter_008.visible_diffuse = False
ob_cutter_008.visible_glossy = False
ob_cutter_008.visible_transmission = False
ob_cutter_008.visible_volume_scatter = False
ob_cutter_008.visible_shadow = False
ob_cutter_008.display_type = 'WIRE'

# ---- collection membership
col_collection.objects.link(ob_cube_001)
col_collection.objects.link(ob_cube_002)
col_collection.objects.link(ob_cylinder)
col_collection.objects.link(ob_cylinder_001)
col_collection.objects.link(ob_cube_003)
col_collection.objects.link(ob_cylinder_002)
col_collection.objects.link(ob_cube_004)
col_collection.objects.link(ob_cube_005)
col_collection.objects.link(ob_cube_006)
col_collection.objects.link(ob_cube_007)
col_collection.objects.link(ob_cube_008)
col_collection.objects.link(ob_cylinder_003)
col_cutters.objects.link(ob_cutter)
col_cutters.objects.link(ob_cutter_001)
col_cutters.objects.link(ob_cutter_002)
col_cutters.objects.link(ob_cutter_003)
col_cutters.objects.link(ob_cutter_004)
col_cutters.objects.link(ob_cutter_005)
col_cutters.objects.link(ob_cutter_006)
col_cutters.objects.link(ob_cutter_007)
col_cutters.objects.link(ob_cutter_008)

# ---- scene / render settings (as saved in the file)
scene.frame_start = 1; scene.frame_end = 250; scene.frame_set(1)
scene.render.engine = 'BLENDER_EEVEE_NEXT'
bpy.context.view_layer.update()

# ---- added for rendering (the .blend has no active camera and no usable light): camera, sun
cam_auto = bpy.data.cameras.new('AutoCamera')
cam_auto.lens = 50.0
cam_auto.sensor_width = 36.0
cam_auto.clip_end = 1000.0
ob_auto_camera = bpy.data.objects.new('AutoCamera', cam_auto)
scene.collection.objects.link(ob_auto_camera)
ob_auto_camera.location = (13.3479, -18.7653, 12.8858)
ob_auto_camera.rotation_euler = (1.09748, -7.21219e-08, 0.694738)
scene.camera = ob_auto_camera
light_auto_sun = bpy.data.lights.new('AutoSun', 'SUN')
light_auto_sun.energy = 3.0
light_auto_sun.angle = 0.0523599
ob_auto_sun = bpy.data.objects.new('AutoSun', light_auto_sun)
scene.collection.objects.link(ob_auto_sun)
ob_auto_sun.rotation_euler = (0.872665, 0.174533, 0.523599)
bpy.context.view_layer.update()
